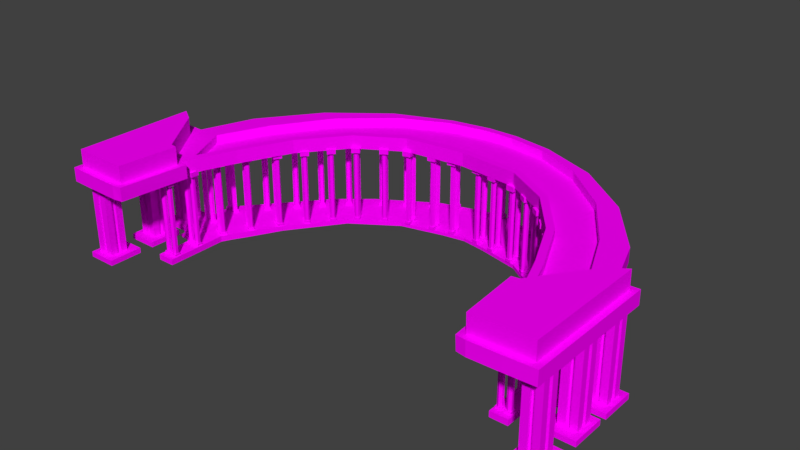 # Source: KazanCathedralV02.blend  (saved by Blender 2.77.0; exported with 4.5.12 LTS)
import bpy
from mathutils import Matrix  # noqa: F401  (used for matrix-valued properties, if any)

bpy.ops.wm.read_factory_settings(use_empty=True)
scene = bpy.context.scene
scene.name = 'Scene'

# ---- collections
col_collection_1 = bpy.data.collections.new('Collection 1'); scene.collection.children.link(col_collection_1)

# ---- images (referenced by path relative to the original .blend; pixels are not part of the script)
import os
ASSET_DIR = os.environ.get("B2B_ASSET_DIR", "")  # directory of the original .blend (textures are referenced by path, not embedded)
HERE = os.path.dirname(os.path.abspath(__file__))  # packed textures are extracted next to this script under _unpacked/

def load_image(name, relpath, width, height, colorspace="sRGB"):
    """Load a texture the original file referenced (path relative to the .blend, or extracted next to this script)."""
    p = next((c for c in (os.path.join(HERE, relpath), os.path.join(ASSET_DIR, relpath)) if relpath and os.path.exists(c)), "")
    if p:
        img = bpy.data.images.load(p, check_existing=True)
        img.name = name
    else:  # same state as the original file: an image datablock whose file is absent (Cycles renders it pink)
        img = bpy.data.images.new(name, width, height)
        img.source = "FILE"
        img.filepath = "//" + (relpath or name)
    img.colorspace_settings.name = colorspace
    return img
img_colorpalette_jpg_001 = load_image('colorPalette.jpg.001', 'colorPalette.jpg', 1024, 1024, 'sRGB')

# ---- materials (node trees are filled in below, after node groups)
mat_material = bpy.data.materials.new('Material')
mat_material.alpha_threshold = 0.0
mat_material.roughness = 0.5
mat_material.line_color = (0.0, 0.0, 0.0, 1.0)

# ---- material node trees
mat_material.use_nodes = True; mat_material.node_tree.nodes.clear()
_N = mat_material.node_tree.nodes; _L = mat_material.node_tree.links
n0 = _N.new('ShaderNodeOutputMaterial'); n0.name = 'Material Output'; n0.location = (300, 300)
n1 = _N.new('ShaderNodeBsdfDiffuse'); n1.name = 'Diffuse BSDF'; n1.location = (10, 300)
n2 = _N.new('ShaderNodeTexCoord'); n2.name = 'Texture Coordinate'; n2.location = (-183, 230)
n3 = _N.new('ShaderNodeTexImage'); n3.name = 'Image Texture'; n3.location = (228, 132)
n3.width = 140
n3.image = img_colorpalette_jpg_001
_L.new(n1.outputs[0], n0.inputs[0])
_L.new(n2.outputs[2], n3.inputs[0])
_L.new(n3.outputs[0], n1.inputs[0])
n0.is_active_output = True

# ---- world
world_world = bpy.data.worlds.new('World'); scene.world = world_world
world_world.color = (0.05088, 0.05088, 0.05088)
world_world.use_sun_shadow = False
world_world.sun_shadow_jitter_overblur = 0.0
world_world.cycles.sampling_method = 'MANUAL'

# ---- meshes
me_cube = bpy.data.meshes.new('Cube')
me_cube.from_pydata([(-12.96, -4.487, -2.562), (-12.96, -4.487, 1.646), (-12.96, -3.882, -2.562), (-12.96, -3.882, 1.646), (-12.35, -4.487, -2.562), (-12.35, -4.487, 1.646), (-12.35, -3.882, -2.562), (-12.35, -3.882, 1.646), (-12.96, -4.286, 1.646), (-12.96, -4.084, 1.646), (-12.96, -4.084, -2.562), (-12.96, -4.286, -2.562), (-12.76, -3.882, 1.646), (-12.55, -3.882, 1.646), (-12.55, -3.882, -2.562), (-12.76, -3.882, -2.562), (-12.35, -4.084, 1.646), (-12.35, -4.286, 1.646), (-12.35, -4.286, -2.562), (-12.35, -4.084, -2.562), (-12.55, -4.487, 1.646), (-12.76, -4.487, 1.646), (-12.76, -4.487, -2.562), (-12.55, -4.487, -2.562), (-12.55, -4.286, 1.646), (-12.76, -4.286, 1.646), (-12.55, -4.084, 1.646), (-12.76, -4.084, 1.646), (-12.76, -4.286, -2.562), (-12.55, -4.286, -2.562), (-12.76, -4.084, -2.562), (-12.55, -4.084, -2.562), (-12.96, -4.084, 1.646), (-12.96, -3.882, 1.646), (-12.96, -4.286, -2.562), (-12.96, -4.487, -2.562), (-12.55, -3.882, 1.646), (-12.35, -3.882, 1.646), (-12.76, -3.882, -2.562), (-12.96, -3.882, -2.562), (-12.35, -4.286, 1.646), (-12.35, -4.487, 1.646), (-12.35, -4.084, -2.562), (-12.35, -3.882, -2.562), (-12.76, -4.487, 1.646), (-12.96, -4.487, 1.646), (-12.55, -4.487, -2.562), (-12.35, -4.487, -2.562), (-12.96, -4.286, 1.646), (-12.96, -4.084, -2.562), (-12.76, -3.882, 1.646), (-12.55, -3.882, -2.562), (-12.35, -4.084, 1.646), (-12.35, -4.286, -2.562), (-12.55, -4.487, 1.646), (-12.76, -4.487, -2.562), (-13.12, -4.076, 1.646), (-13.12, -3.716, 1.646), (-13.12, -4.294, -2.562), (-13.12, -4.653, -2.562), (-12.55, -3.716, 1.646), (-12.19, -3.716, 1.646), (-12.76, -3.716, -2.562), (-13.12, -3.716, -2.562), (-12.19, -4.294, 1.646), (-12.19, -4.653, 1.646), (-12.19, -4.076, -2.562), (-12.19, -3.716, -2.562), (-12.76, -4.653, 1.646), (-13.12, -4.653, 1.646), (-12.55, -4.653, -2.562), (-12.19, -4.653, -2.562), (-13.12, -4.294, 1.646), (-13.12, -4.076, -2.562), (-12.76, -3.716, 1.646), (-12.55, -3.716, -2.562), (-12.19, -4.076, 1.646), (-12.19, -4.294, -2.562), (-12.55, -4.653, 1.646), (-12.76, -4.653, -2.562), (-10.53, -2.724, 1.701), (-10.53, -2.724, 1.436), (-10.34, -2.349, -2.463), (-10.34, -2.349, 1.533), (-10.21, -2.423, -2.463), (-10.21, -2.423, 1.533), (-10.21, -2.571, -2.463), (-10.21, -2.571, 1.533), (-10.34, -2.645, -2.463), (-10.34, -2.645, 1.533), (-10.47, -2.571, -2.463), (-10.47, -2.571, 1.533), (-10.47, -2.423, -2.463), (-10.47, -2.423, 1.533), (-10.53, -2.27, 1.436), (-10.53, -2.27, 1.701), (-10.08, -2.724, 1.436), (-10.08, -2.724, 1.701), (-10.08, -2.27, 1.436), (-10.08, -2.27, 1.701), (-10.5, -2.65, -2.319), (-10.5, -2.65, -2.479), (-10.5, -2.344, -2.479), (-10.5, -2.344, -2.319), (-10.19, -2.65, -2.479), (-10.19, -2.65, -2.319), (-10.19, -2.344, -2.479), (-10.19, -2.344, -2.319), (-9.881, -1.631, 1.633), (-12.25, 1.72, 1.633), (-10.09, -1.912, 2.367), (-12.13, 0.9132, 2.367), (-0.8435, 11.44, 1.633), (-2.983, 11.08, 1.633), (-6.027, 9.868, 1.633), (-8.989, 7.561, 1.633), (-11.26, 4.529, 1.633), (-0.9438, 7.886, 1.633), (-3.295, 7.621, 1.633), (-5.683, 6.193, 1.633), (-7.598, 3.788, 1.633), (-8.861, 1.06, 1.633), (-0.8106, 11.05, 2.367), (-2.867, 10.7, 2.367), (-5.4, 9.536, 2.367), (-7.979, 7.302, 2.367), (-9.921, 4.343, 2.367), (-0.9849, 8.274, 2.367), (-3.423, 8.0, 2.367), (-5.944, 6.491, 2.367), (-7.931, 3.993, 2.367), (-9.219, 1.21, 2.367), (0.0, 11.44, 1.633), (0.0, 7.98, 1.633), (0.0, 11.44, 2.367), (0.0, 8.376, 2.367), (-10.22, -5.45, 1.633), (-11.8, -5.416, 1.633), (-10.19, -5.142, 2.367), (-11.78, -5.1, 2.367), (-13.28, 1.777, 1.633), (-12.97, 1.455, 2.367), (-13.28, -5.355, 1.633), (-12.97, -5.055, 2.367), (-9.387, -1.71, 1.633), (-9.721, -1.972, 2.367), (-9.725, -5.371, 1.633), (-9.99, -5.135, 2.367), (-9.922, -0.6406, 2.367), (-11.06, 1.728, 2.367), (-10.2, -5.454, 2.367), (-11.79, -5.412, 2.367), (-13.28, -5.355, 2.367), (-13.28, 1.777, 2.367), (-9.387, -1.71, 2.367), (-9.71, -5.399, 2.367), (-10.09, -1.912, 3.301), (-10.18, -5.14, 3.301), (-11.78, -5.1, 3.301), (-12.13, 0.9132, 3.301), (-12.97, -5.055, 3.301), (-12.97, 1.455, 3.301), (-9.721, -1.972, 3.301), (-9.978, -5.14, 3.301), (-11.26, 4.529, 2.367), (-12.25, 1.72, 2.367), (-8.859, 1.059, 2.367), (-9.881, -1.631, 2.367), (-0.8435, 11.44, 2.367), (-0.3905, 11.05, 2.367), (-2.983, 11.08, 2.367), (-6.027, 9.868, 2.367), (-8.989, 7.561, 2.367), (-0.9438, 7.886, 2.367), (-0.3905, 8.333, 2.367), (-3.295, 7.621, 2.367), (-5.683, 6.193, 2.367), (-7.597, 3.787, 2.367), (0.0, 7.98, 2.367), (0.0, 11.09, 2.367), (-0.8106, 11.05, 1.921), (-0.9849, 8.274, 1.921), (-2.867, 10.7, 1.921), (-3.423, 8.0, 1.921), (-5.4, 9.536, 1.921), (-5.944, 6.491, 1.921), (-7.979, 7.302, 1.921), (-7.931, 3.993, 1.921), (-9.921, 4.343, 1.921), (-9.219, 1.21, 1.921), (-0.3905, 11.05, 1.921), (-0.3905, 8.333, 1.921), (-11.06, 1.728, 1.921), (-9.922, -0.6406, 1.921), (0.0, 11.09, 1.921), (0.0, 8.376, 1.921), (-8.971, 1.568, -2.747), (-8.971, 1.568, -2.437), (-11.83, 3.041, -2.747), (-11.83, 3.041, -2.437), (-8.208, 7.359, -2.459), (-6.524, 8.842, -2.491), (-3.467, 10.74, -2.494), (-1.041, 11.49, -2.508), (-1.041, 11.49, -2.677), (-3.467, 10.74, -2.691), (-6.524, 8.842, -2.694), (-8.208, 7.359, -2.725), (-1.305, 8.055, -2.508), (-3.581, 7.528, -2.494), (-5.976, 5.932, -2.491), (-8.059, 3.193, -2.459), (-8.059, 3.193, -2.725), (-5.976, 5.932, -2.694), (-3.581, 7.528, -2.691), (-1.305, 8.055, -2.677), (0.0, 11.69, -2.508), (0.0, 11.69, -2.677), (0.0, 8.27, -2.508), (0.0, 8.27, -2.677), (-10.59, 0.3093, -2.747), (-10.59, 0.3093, -2.437), (-11.83, 0.575, -2.437), (-11.83, 0.575, -2.747), (-13.37, -0.1933, -2.696), (-13.37, -0.1933, -2.414), (-13.37, 1.599, -2.696), (-13.37, 1.599, -2.414), (-11.83, -0.1933, -2.696), (-11.83, -0.1933, -2.414), (-11.83, 1.599, -2.696), (-11.83, 1.599, -2.414), (-13.37, -2.438, -2.696), (-13.37, -2.438, -2.414), (-13.37, -0.6461, -2.696), (-13.37, -0.6461, -2.414), (-11.83, -2.438, -2.696), (-11.83, -2.438, -2.414), (-11.83, -0.6461, -2.696), (-11.83, -0.6461, -2.414), (-13.37, -4.976, -2.696), (-13.37, -4.976, -2.414), (-13.37, -3.184, -2.696), (-13.37, -3.184, -2.414), (-11.83, -4.976, -2.696), (-11.83, -4.976, -2.414), (-11.83, -3.184, -2.696), (-11.83, -3.184, -2.414), (-10.59, 0.3093, -2.499), (-11.83, 0.575, -2.499), (-11.83, 0.575, -2.561), (-11.83, 0.575, -2.623), (-11.83, 0.575, -2.685), (-10.16, -0.2814, -2.747), (-11.83, -0.01561, -2.747), (-10.16, -0.2814, -2.561), (-11.83, -0.01561, -2.561), (-10.16, -0.2814, -2.623), (-11.83, -0.01561, -2.623), (-11.83, -0.01561, -2.685), (-11.83, 0.2797, -2.623), (-11.83, 0.2797, -2.561), (-11.83, 0.2797, -2.499), (-10.16, 0.01393, -2.499), (-10.16, 0.01393, -2.561), (-10.16, 0.01393, -2.747), (-11.83, 0.2797, -2.747), (-11.83, 0.2797, -2.685), (-11.83, -0.3109, -2.685), (-10.16, -0.5767, -2.685), (-11.83, -0.3109, -2.747), (-10.16, -0.5767, -2.747), (-11.83, -0.3109, -2.623), (-10.16, -0.5767, -2.623), (-11.83, -0.6062, -2.685), (-10.16, -0.872, -2.685), (-11.83, -0.6062, -2.747), (-10.16, -0.872, -2.747), (-9.388, 0.8447, -2.747), (-9.388, 0.8447, -2.437), (-9.662, 0.3093, -2.437), (-9.662, 0.3093, -2.747), (-10.59, -2.955, -2.437), (-10.59, -2.955, -2.747), (-9.662, -2.955, -2.437), (-9.662, -2.955, -2.747), (-12.96, -1.803, -2.562), (-12.96, -1.803, 1.646), (-12.96, -1.199, -2.562), (-12.96, -1.199, 1.646), (-12.35, -1.803, -2.562), (-12.35, -1.803, 1.646), (-12.35, -1.199, -2.562), (-12.35, -1.199, 1.646), (-12.96, -1.602, 1.646), (-12.96, -1.4, 1.646), (-12.96, -1.4, -2.562), (-12.96, -1.602, -2.562), (-12.76, -1.199, 1.646), (-12.55, -1.199, 1.646), (-12.55, -1.199, -2.562), (-12.76, -1.199, -2.562), (-12.35, -1.4, 1.646), (-12.35, -1.602, 1.646), (-12.35, -1.602, -2.562), (-12.35, -1.4, -2.562), (-12.55, -1.803, 1.646), (-12.76, -1.803, 1.646), (-12.76, -1.803, -2.562), (-12.55, -1.803, -2.562), (-12.55, -1.602, 1.646), (-12.76, -1.602, 1.646), (-12.55, -1.4, 1.646), (-12.76, -1.4, 1.646), (-12.76, -1.602, -2.562), (-12.55, -1.602, -2.562), (-12.76, -1.4, -2.562), (-12.55, -1.4, -2.562), (-12.96, -1.4, 1.646), (-12.96, -1.199, 1.646), (-12.96, -1.602, -2.562), (-12.96, -1.803, -2.562), (-12.55, -1.199, 1.646), (-12.35, -1.199, 1.646), (-12.76, -1.199, -2.562), (-12.96, -1.199, -2.562), (-12.35, -1.602, 1.646), (-12.35, -1.803, 1.646), (-12.35, -1.4, -2.562), (-12.35, -1.199, -2.562), (-12.76, -1.803, 1.646), (-12.96, -1.803, 1.646), (-12.55, -1.803, -2.562), (-12.35, -1.803, -2.562), (-12.96, -1.602, 1.646), (-12.96, -1.4, -2.562), (-12.76, -1.199, 1.646), (-12.55, -1.199, -2.562), (-12.35, -1.4, 1.646), (-12.35, -1.602, -2.562), (-12.55, -1.803, 1.646), (-12.76, -1.803, -2.562), (-13.12, -1.392, 1.646), (-13.12, -1.033, 1.646), (-13.12, -1.61, -2.562), (-13.12, -1.969, -2.562), (-12.55, -1.033, 1.646), (-12.19, -1.033, 1.646), (-12.76, -1.033, -2.562), (-13.12, -1.033, -2.562), (-12.19, -1.61, 1.646), (-12.19, -1.969, 1.646), (-12.19, -1.392, -2.562), (-12.19, -1.033, -2.562), (-12.76, -1.969, 1.646), (-13.12, -1.969, 1.646), (-12.55, -1.969, -2.562), (-12.19, -1.969, -2.562), (-13.12, -1.61, 1.646), (-13.12, -1.392, -2.562), (-12.76, -1.033, 1.646), (-12.55, -1.033, -2.562), (-12.19, -1.392, 1.646), (-12.19, -1.61, -2.562), (-12.55, -1.969, 1.646), (-12.76, -1.969, -2.562), (-12.96, 0.4197, -2.562), (-12.96, 0.4197, 1.646), (-12.96, 1.024, -2.562), (-12.96, 1.024, 1.646), (-12.35, 0.4197, -2.562), (-12.35, 0.4197, 1.646), (-12.35, 1.024, -2.562), (-12.35, 1.024, 1.646), (-12.96, 0.6212, 1.646), (-12.96, 0.8228, 1.646), (-12.96, 0.8228, -2.562), (-12.96, 0.6212, -2.562), (-12.76, 1.024, 1.646), (-12.55, 1.024, 1.646), (-12.55, 1.024, -2.562), (-12.76, 1.024, -2.562), (-12.35, 0.8228, 1.646), (-12.35, 0.6212, 1.646), (-12.35, 0.6212, -2.562), (-12.35, 0.8228, -2.562), (-12.55, 0.4197, 1.646), (-12.76, 0.4197, 1.646), (-12.76, 0.4197, -2.562), (-12.55, 0.4197, -2.562), (-12.55, 0.6212, 1.646), (-12.76, 0.6212, 1.646), (-12.55, 0.8228, 1.646), (-12.76, 0.8228, 1.646), (-12.76, 0.6212, -2.562), (-12.55, 0.6212, -2.562), (-12.76, 0.8228, -2.562), (-12.55, 0.8228, -2.562), (-12.96, 0.8228, 1.646), (-12.96, 1.024, 1.646), (-12.96, 0.6212, -2.562), (-12.96, 0.4197, -2.562), (-12.55, 1.024, 1.646), (-12.35, 1.024, 1.646), (-12.76, 1.024, -2.562), (-12.96, 1.024, -2.562), (-12.35, 0.6212, 1.646), (-12.35, 0.4197, 1.646), (-12.35, 0.8228, -2.562), (-12.35, 1.024, -2.562), (-12.76, 0.4197, 1.646), (-12.96, 0.4197, 1.646), (-12.55, 0.4197, -2.562), (-12.35, 0.4197, -2.562), (-12.96, 0.6212, 1.646), (-12.96, 0.8228, -2.562), (-12.76, 1.024, 1.646), (-12.55, 1.024, -2.562), (-12.35, 0.8228, 1.646), (-12.35, 0.6212, -2.562), (-12.55, 0.4197, 1.646), (-12.76, 0.4197, -2.562), (-13.12, 0.8311, 1.646), (-13.12, 1.191, 1.646), (-13.12, 0.613, -2.562), (-13.12, 0.2536, -2.562), (-12.55, 1.191, 1.646), (-12.19, 1.191, 1.646), (-12.76, 1.191, -2.562), (-13.12, 1.191, -2.562), (-12.19, 0.613, 1.646), (-12.19, 0.2536, 1.646), (-12.19, 0.8311, -2.562), (-12.19, 1.191, -2.562), (-12.76, 0.2536, 1.646), (-13.12, 0.2536, 1.646), (-12.55, 0.2536, -2.562), (-12.19, 0.2536, -2.562), (-13.12, 0.613, 1.646), (-13.12, 0.8311, -2.562), (-12.76, 1.191, 1.646), (-12.55, 1.191, -2.562), (-12.19, 0.8311, 1.646), (-12.19, 0.613, -2.562), (-12.55, 0.2536, 1.646), (-12.76, 0.2536, -2.562), (-10.53, -1.284, 1.701), (-10.53, -1.284, 1.436), (-10.34, -0.9085, -2.463), (-10.34, -0.9085, 1.533), (-10.21, -0.9825, -2.463), (-10.21, -0.9825, 1.533), (-10.21, -1.13, -2.463), (-10.21, -1.13, 1.533), (-10.34, -1.204, -2.463), (-10.34, -1.204, 1.533), (-10.47, -1.13, -2.463), (-10.47, -1.13, 1.533), (-10.47, -0.9825, -2.463), (-10.47, -0.9825, 1.533), (-10.53, -0.829, 1.436), (-10.53, -0.829, 1.701), (-10.08, -1.284, 1.436), (-10.08, -1.284, 1.701), (-10.08, -0.829, 1.436), (-10.08, -0.829, 1.701), (-10.5, -1.209, -2.319), (-10.5, -1.209, -2.479), (-10.5, -0.9035, -2.479), (-10.5, -0.9035, -2.319), (-10.19, -1.209, -2.479), (-10.19, -1.209, -2.319), (-10.19, -0.9035, -2.479), (-10.19, -0.9035, -2.319), (-10.06, -2.724, 1.701), (-10.06, -2.724, 1.436), (-9.875, -2.349, -2.463), (-9.875, -2.349, 1.533), (-9.747, -2.423, -2.463), (-9.747, -2.423, 1.533), (-9.747, -2.571, -2.463), (-9.747, -2.571, 1.533), (-9.875, -2.645, -2.463), (-9.875, -2.645, 1.533), (-10.0, -2.571, -2.463), (-10.0, -2.571, 1.533), (-10.0, -2.423, -2.463), (-10.0, -2.423, 1.533), (-10.06, -2.27, 1.436), (-10.06, -2.27, 1.701), (-9.61, -2.724, 1.436), (-9.61, -2.724, 1.701), (-9.61, -2.27, 1.436), (-9.61, -2.27, 1.701), (-10.03, -2.65, -2.319), (-10.03, -2.65, -2.479), (-10.03, -2.344, -2.479), (-10.03, -2.344, -2.319), (-9.727, -2.65, -2.479), (-9.727, -2.65, -2.319), (-9.727, -2.344, -2.479), (-9.727, -2.344, -2.319), (-10.06, -1.284, 1.701), (-10.06, -1.284, 1.436), (-9.875, -0.9085, -2.463), (-9.875, -0.9085, 1.533), (-9.747, -0.9825, -2.463), (-9.747, -0.9825, 1.533), (-9.747, -1.13, -2.463), (-9.747, -1.13, 1.533), (-9.875, -1.204, -2.463), (-9.875, -1.204, 1.533), (-10.0, -1.13, -2.463), (-10.0, -1.13, 1.533), (-10.0, -0.9825, -2.463), (-10.0, -0.9825, 1.533), (-10.06, -0.829, 1.436), (-10.06, -0.829, 1.701), (-9.61, -1.284, 1.436), (-9.61, -1.284, 1.701), (-9.61, -0.829, 1.436), (-9.61, -0.829, 1.701), (-10.03, -1.209, -2.319), (-10.03, -1.209, -2.479), (-10.03, -0.9035, -2.479), (-10.03, -0.9035, -2.319), (-9.727, -1.209, -2.479), (-9.727, -1.209, -2.319), (-9.727, -0.9035, -2.479), (-9.727, -0.9035, -2.319), (-10.5, 0.6604, 1.701), (-10.5, 0.6604, 1.436), (-10.17, 0.9199, -2.463), (-10.17, 0.9199, 1.533), (-10.08, 0.7987, -2.463), (-10.08, 0.7987, 1.533), (-10.15, 0.6648, -2.463), (-10.15, 0.6648, 1.533), (-10.29, 0.6521, -2.463), (-10.29, 0.6521, 1.533), (-10.38, 0.7733, -2.463), (-10.38, 0.7733, 1.533), (-10.31, 0.9072, -2.463), (-10.31, 0.9072, 1.533), (-10.31, 1.072, 1.436), (-10.31, 1.072, 1.701), (-10.09, 0.4678, 1.436), (-10.09, 0.4678, 1.701), (-9.894, 0.8797, 1.436), (-9.894, 0.8797, 1.701), (-10.44, 0.7142, -2.319), (-10.44, 0.7142, -2.479), (-10.31, 0.9912, -2.479), (-10.31, 0.9912, -2.319), (-10.16, 0.5847, -2.479), (-10.16, 0.5847, -2.319), (-10.03, 0.8617, -2.479), (-10.03, 0.8617, -2.319), (-9.773, 2.009, 1.701), (-9.773, 2.009, 1.436), (-9.421, 2.238, -2.463), (-9.421, 2.238, 1.533), (-9.347, 2.11, -2.463), (-9.347, 2.11, 1.533), (-9.422, 1.982, -2.463), (-9.422, 1.982, 1.533), (-9.57, 1.983, -2.463), (-9.57, 1.983, 1.533), (-9.643, 2.111, -2.463), (-9.643, 2.111, 1.533), (-9.569, 2.239, -2.463), (-9.569, 2.239, 1.533), (-9.545, 2.402, 1.436), (-9.545, 2.402, 1.701), (-9.381, 1.78, 1.436), (-9.381, 1.78, 1.701), (-9.152, 2.173, 1.436), (-9.152, 2.173, 1.701), (-9.708, 2.057, -2.319), (-9.708, 2.057, -2.479), (-9.554, 2.322, -2.479), (-9.554, 2.322, -2.319), (-9.444, 1.904, -2.479), (-9.444, 1.904, -2.319), (-9.29, 2.168, -2.479), (-9.29, 2.168, -2.319), (-10.08, 0.4629, 1.701), (-10.08, 0.4629, 1.436), (-9.745, 0.7225, -2.463), (-9.745, 0.7225, 1.533), (-9.66, 0.6013, -2.463), (-9.66, 0.6013, 1.533), (-9.723, 0.4674, -2.463), (-9.723, 0.4674, 1.533), (-9.87, 0.4546, -2.463), (-9.87, 0.4546, 1.533), (-9.955, 0.5758, -2.463), (-9.955, 0.5758, 1.533), (-9.892, 0.7097, -2.463), (-9.892, 0.7097, 1.533), (-9.883, 0.8748, 1.436), (-9.883, 0.8748, 1.701), (-9.664, 0.2703, 1.436), (-9.664, 0.2703, 1.701), (-9.471, 0.6822, 1.436), (-9.471, 0.6822, 1.701), (-10.02, 0.5167, -2.319), (-10.02, 0.5167, -2.479), (-9.886, 0.7937, -2.479), (-9.886, 0.7937, -2.319), (-9.738, 0.3872, -2.479), (-9.738, 0.3872, -2.319), (-9.609, 0.6642, -2.479), (-9.609, 0.6642, -2.319), (-9.371, 1.775, 1.701), (-9.371, 1.775, 1.436), (-9.018, 2.003, -2.463), (-9.018, 2.003, 1.533), (-8.945, 1.875, -2.463), (-8.945, 1.875, 1.533), (-9.019, 1.747, -2.463), (-9.019, 1.747, 1.533), (-9.167, 1.748, -2.463), (-9.167, 1.748, 1.533), (-9.24, 1.876, -2.463), (-9.24, 1.876, 1.533), (-9.166, 2.004, -2.463), (-9.166, 2.004, 1.533), (-9.142, 2.168, 1.436), (-9.142, 2.168, 1.701), (-8.978, 1.546, 1.436), (-8.978, 1.546, 1.701), (-8.749, 1.939, 1.436), (-8.749, 1.939, 1.701), (-9.305, 1.823, -2.319), (-9.305, 1.823, -2.479), (-9.151, 2.087, -2.479), (-9.151, 2.087, -2.319), (-9.041, 1.669, -2.479), (-9.041, 1.669, -2.319), (-8.887, 1.933, -2.479), (-8.887, 1.933, -2.319), (-11.9, 0.9874, 1.701), (-11.9, 0.9874, 1.436), (-11.69, 1.354, -2.463), (-11.69, 1.354, 1.533), (-11.57, 1.275, -2.463), (-11.57, 1.275, 1.533), (-11.57, 1.127, -2.463), (-11.57, 1.127, 1.533), (-11.7, 1.059, -2.463), (-11.7, 1.059, 1.533), (-11.83, 1.138, -2.463), (-11.83, 1.138, 1.533), (-11.82, 1.286, -2.463), (-11.82, 1.286, 1.533), (-11.88, 1.442, 1.436), (-11.88, 1.442, 1.701), (-11.44, 0.9676, 1.436), (-11.44, 0.9676, 1.701), (-11.42, 1.422, 1.436), (-11.42, 1.422, 1.701), (-11.86, 1.06, -2.319), (-11.86, 1.06, -2.479), (-11.85, 1.366, -2.479), (-11.85, 1.366, -2.319), (-11.56, 1.047, -2.479), (-11.56, 1.047, -2.319), (-11.54, 1.353, -2.479), (-11.54, 1.353, -2.319), (-11.93, 2.638, 1.701), (-11.93, 2.638, 1.436), (-11.68, 2.975, -2.463), (-11.68, 2.975, 1.533), (-11.57, 2.88, -2.463), (-11.57, 2.88, 1.533), (-11.6, 2.735, -2.463), (-11.6, 2.735, 1.533), (-11.73, 2.684, -2.463), (-11.73, 2.684, 1.533), (-11.85, 2.779, -2.463), (-11.85, 2.779, 1.533), (-11.82, 2.924, -2.463), (-11.82, 2.924, 1.533), (-11.86, 3.086, 1.436), (-11.86, 3.086, 1.701), (-11.49, 2.56, 1.436), (-11.49, 2.56, 1.701), (-11.41, 3.008, 1.436), (-11.41, 3.008, 1.701), (-11.89, 2.706, -2.319), (-11.89, 2.706, -2.479), (-11.84, 3.007, -2.479), (-11.84, 3.007, -2.319), (-11.59, 2.653, -2.479), (-11.59, 2.653, -2.319), (-11.54, 2.954, -2.479), (-11.54, 2.954, -2.319), (-11.43, 0.9671, 1.701), (-11.43, 0.9671, 1.436), (-11.23, 1.334, -2.463), (-11.23, 1.334, 1.533), (-11.1, 1.254, -2.463), (-11.1, 1.254, 1.533), (-11.11, 1.107, -2.463), (-11.11, 1.107, 1.533), (-11.24, 1.038, -2.463), (-11.24, 1.038, 1.533), (-11.36, 1.118, -2.463), (-11.36, 1.118, 1.533), (-11.36, 1.265, -2.463), (-11.36, 1.265, 1.533), (-11.41, 1.421, 1.436), (-11.41, 1.421, 1.701), (-10.98, 0.9474, 1.436), (-10.98, 0.9474, 1.701), (-10.96, 1.402, 1.436), (-10.96, 1.402, 1.701), (-11.4, 1.04, -2.319), (-11.4, 1.04, -2.479), (-11.38, 1.346, -2.479), (-11.38, 1.346, -2.319), (-11.09, 1.027, -2.479), (-11.09, 1.027, -2.319), (-11.08, 1.332, -2.479), (-11.08, 1.332, -2.319), (-11.48, 2.558, 1.701), (-11.48, 2.558, 1.436), (-11.22, 2.895, -2.463), (-11.22, 2.895, 1.533), (-11.11, 2.8, -2.463), (-11.11, 2.8, 1.533), (-11.14, 2.654, -2.463), (-11.14, 2.654, 1.533), (-11.27, 2.603, -2.463), (-11.27, 2.603, 1.533), (-11.39, 2.698, -2.463), (-11.39, 2.698, 1.533), (-11.36, 2.844, -2.463), (-11.36, 2.844, 1.533), (-11.4, 3.006, 1.436), (-11.4, 3.006, 1.701), (-11.03, 2.479, 1.436), (-11.03, 2.479, 1.701), (-10.95, 2.927, 1.436), (-10.95, 2.927, 1.701), (-11.43, 2.626, -2.319), (-11.43, 2.626, -2.479), (-11.38, 2.927, -2.479), (-11.38, 2.927, -2.319), (-11.13, 2.573, -2.479), (-11.13, 2.573, -2.319), (-11.08, 2.874, -2.479), (-11.08, 2.874, -2.319), (-8.947, 3.319, 1.701), (-8.947, 3.319, 1.436), (-8.596, 3.551, -2.463), (-8.596, 3.551, 1.533), (-8.521, 3.423, -2.463), (-8.521, 3.423, 1.533), (-8.595, 3.294, -2.463), (-8.595, 3.294, 1.533), (-8.742, 3.294, -2.463), (-8.742, 3.294, 1.533), (-8.817, 3.421, -2.463), (-8.817, 3.421, 1.533), (-8.744, 3.55, -2.463), (-8.744, 3.55, 1.533), (-8.721, 3.714, 1.436), (-8.721, 3.714, 1.701), (-8.552, 3.093, 1.436), (-8.552, 3.093, 1.701), (-8.326, 3.488, 1.436), (-8.326, 3.488, 1.701), (-8.882, 3.367, -2.319), (-8.882, 3.367, -2.479), (-8.73, 3.633, -2.479), (-8.73, 3.633, -2.319), (-8.616, 3.216, -2.479), (-8.616, 3.216, -2.319), (-8.465, 3.481, -2.479), (-8.465, 3.481, -2.319), (-8.062, 4.616, 1.701), (-8.062, 4.616, 1.436), (-7.672, 4.773, -2.463), (-7.672, 4.773, 1.533), (-7.625, 4.633, -2.463), (-7.625, 4.633, 1.533), (-7.722, 4.522, -2.463), (-7.722, 4.522, 1.533), (-7.867, 4.551, -2.463), (-7.867, 4.551, 1.533), (-7.915, 4.691, -2.463), (-7.915, 4.691, 1.533), (-7.817, 4.802, -2.463), (-7.817, 4.802, 1.533), (-7.762, 4.958, 1.436), (-7.762, 4.958, 1.701), (-7.721, 4.316, 1.436), (-7.721, 4.316, 1.701), (-7.42, 4.657, 1.436), (-7.42, 4.657, 1.701), (-7.989, 4.651, -2.319), (-7.989, 4.651, -2.479), (-7.787, 4.881, -2.479), (-7.787, 4.881, -2.319), (-7.759, 4.449, -2.479), (-7.759, 4.449, -2.319), (-7.557, 4.679, -2.479), (-7.557, 4.679, -2.319), (-8.542, 3.088, 1.701), (-8.542, 3.088, 1.436), (-8.191, 3.319, -2.463), (-8.191, 3.319, 1.533), (-8.116, 3.192, -2.463), (-8.116, 3.192, 1.533), (-8.19, 3.063, -2.463), (-8.19, 3.063, 1.533), (-8.338, 3.063, -2.463), (-8.338, 3.063, 1.533), (-8.412, 3.19, -2.463), (-8.412, 3.19, 1.533), (-8.339, 3.319, -2.463), (-8.339, 3.319, 1.533), (-8.316, 3.483, 1.436), (-8.316, 3.483, 1.701), (-8.147, 2.862, 1.436), (-8.147, 2.862, 1.701), (-7.921, 3.257, 1.436), (-7.921, 3.257, 1.701), (-8.477, 3.136, -2.319), (-8.477, 3.136, -2.479), (-8.325, 3.402, -2.479), (-8.325, 3.402, -2.319), (-8.211, 2.985, -2.479), (-8.211, 2.985, -2.319), (-8.06, 3.25, -2.479), (-8.06, 3.25, -2.319), (-7.712, 4.308, 1.701), (-7.712, 4.308, 1.436), (-7.322, 4.465, -2.463), (-7.322, 4.465, 1.533), (-7.275, 4.325, -2.463), (-7.275, 4.325, 1.533), (-7.372, 4.214, -2.463), (-7.372, 4.214, 1.533), (-7.517, 4.243, -2.463), (-7.517, 4.243, 1.533), (-7.565, 4.383, -2.463), (-7.565, 4.383, 1.533), (-7.467, 4.494, -2.463), (-7.467, 4.494, 1.533), (-7.412, 4.65, 1.436), (-7.412, 4.65, 1.701), (-7.371, 4.008, 1.436), (-7.371, 4.008, 1.701), (-7.07, 4.349, 1.436), (-7.07, 4.349, 1.701), (-7.639, 4.343, -2.319), (-7.639, 4.343, -2.479), (-7.437, 4.573, -2.479), (-7.437, 4.573, -2.319), (-7.409, 4.141, -2.479), (-7.409, 4.141, -2.319), (-7.207, 4.371, -2.479), (-7.207, 4.371, -2.319), (-5.68, 6.145, -2.319), (-5.68, 6.145, -2.479), (-5.601, 6.57, -2.319), (-5.601, 6.57, -2.479), (-5.853, 6.397, -2.479), (-5.853, 6.397, -2.319), (-5.3, 6.264, 1.701), (-5.3, 6.264, 1.436), (-5.675, 6.007, 1.701), (-5.675, 6.007, 1.436), (-5.558, 6.639, 1.701), (-5.558, 6.639, 1.436), (-5.649, 6.501, 1.533), (-5.649, 6.501, -2.463), (-5.771, 6.418, 1.533), (-5.771, 6.418, -2.463), (-5.759, 6.27, 1.533), (-5.759, 6.27, -2.463), (-5.626, 6.207, 1.533), (-5.626, 6.207, -2.463), (-6.023, 6.655, 1.533), (-6.023, 6.655, -2.463), (-5.89, 6.591, 1.533), (-5.89, 6.591, -2.463), (-5.768, 6.675, 1.533), (-5.768, 6.675, -2.463), (-5.78, 6.822, 1.533), (-5.78, 6.822, -2.463), (-5.504, 6.29, 1.533), (-5.504, 6.29, -2.463), (-5.516, 6.438, 1.533), (-5.516, 6.438, -2.463), (-5.932, 6.382, 1.436), (-5.932, 6.382, 1.701), (-6.336, 5.432, -2.319), (-6.336, 5.432, -2.479), (-6.538, 5.203, -2.319), (-6.538, 5.203, -2.479), (-6.565, 5.634, -2.319), (-6.565, 5.634, -2.479), (-6.767, 5.405, -2.479), (-6.767, 5.405, -2.319), (-6.199, 5.411, 1.701), (-6.199, 5.411, 1.436), (-6.499, 5.07, 1.701), (-6.499, 5.07, 1.436), (-6.54, 5.711, 1.701), (-6.54, 5.711, 1.436), (-6.196, 6.766, 1.436), (-6.196, 6.766, 1.701), (-6.686, 5.74, -2.319), (-6.686, 5.74, -2.479), (-6.888, 5.511, -2.319), (-6.888, 5.511, -2.479), (-6.915, 5.942, -2.319), (-6.915, 5.942, -2.479), (-6.595, 5.556, 1.533), (-6.595, 5.556, -2.463), (-6.693, 5.445, 1.533), (-6.693, 5.445, -2.463), (-6.646, 5.305, 1.533), (-6.646, 5.305, -2.463), (-6.501, 5.275, 1.533), (-6.501, 5.275, -2.463), (-6.403, 5.386, 1.533), (-6.403, 5.386, -2.463), (-6.45, 5.526, 1.533), (-6.45, 5.526, -2.463), (-6.753, 5.694, 1.533), (-6.753, 5.694, -2.463), (-6.8, 5.834, 1.533), (-6.8, 5.834, -2.463), (-7.191, 5.678, 1.436), (-7.191, 5.678, 1.701), (-7.117, 5.713, -2.479), (-7.117, 5.713, -2.319), (-6.549, 5.719, 1.701), (-6.549, 5.719, 1.436), (-6.849, 5.378, 1.701), (-6.849, 5.378, 1.436), (-6.89, 6.019, 1.701), (-6.89, 6.019, 1.436), (-6.841, 5.37, 1.436), (-6.841, 5.37, 1.701), (-5.692, 6.703, -2.319), (-5.692, 6.703, -2.479), (-5.944, 6.53, -2.319), (-5.944, 6.53, -2.479), (-5.865, 6.955, -2.319), (-5.865, 6.955, -2.479), (-6.117, 6.782, -2.479), (-6.117, 6.782, -2.319), (-5.564, 6.649, 1.701), (-5.564, 6.649, 1.436), (-5.939, 6.391, 1.701), (-5.939, 6.391, 1.436), (-5.821, 7.023, 1.701), (-5.821, 7.023, 1.436), (-5.913, 6.886, 1.533), (-5.913, 6.886, -2.463), (-6.035, 6.802, 1.533), (-6.035, 6.802, -2.463), (-6.945, 5.864, 1.533), (-6.945, 5.864, -2.463), (-7.043, 5.753, 1.533), (-7.043, 5.753, -2.463), (-6.996, 5.612, 1.533), (-6.996, 5.612, -2.463), (-6.851, 5.583, 1.533), (-6.851, 5.583, -2.463), (-5.428, 6.318, -2.479), (-5.428, 6.318, -2.319), (-4.461, 6.952, -2.319), (-4.461, 6.952, -2.479), (-4.38, 7.377, -2.319), (-4.38, 7.377, -2.479), (-4.632, 7.205, -2.479), (-4.632, 7.205, -2.319), (-4.08, 7.069, 1.701), (-4.08, 7.069, 1.436), (-4.457, 6.814, 1.701), (-4.457, 6.814, 1.436), (-4.336, 7.445, 1.701), (-4.336, 7.445, 1.436), (-4.428, 7.308, 1.533), (-4.428, 7.308, -2.463), (-4.551, 7.225, 1.533), (-4.551, 7.225, -2.463), (-4.54, 7.078, 1.533), (-4.54, 7.078, -2.463), (-4.407, 7.013, 1.533), (-4.407, 7.013, -2.463), (-4.802, 7.463, 1.533), (-4.802, 7.463, -2.463), (-4.669, 7.399, 1.533), (-4.669, 7.399, -2.463), (-4.546, 7.482, 1.533), (-4.546, 7.482, -2.463), (-4.557, 7.629, 1.533), (-4.557, 7.629, -2.463), (-4.284, 7.096, 1.533), (-4.284, 7.096, -2.463), (-4.295, 7.244, 1.533), (-4.295, 7.244, -2.463), (-4.712, 7.19, 1.436), (-4.712, 7.19, 1.701), (-4.974, 7.575, 1.436), (-4.974, 7.575, 1.701), (-4.47, 7.51, -2.319), (-4.47, 7.51, -2.479), (-4.723, 7.338, -2.319), (-4.723, 7.338, -2.479), (-4.642, 7.762, -2.319), (-4.642, 7.762, -2.479), (-4.894, 7.591, -2.479), (-4.894, 7.591, -2.319), (-4.342, 7.455, 1.701), (-4.342, 7.455, 1.436), (-4.719, 7.199, 1.701), (-4.719, 7.199, 1.436), (-4.598, 7.831, 1.701), (-4.598, 7.831, 1.436), (-4.69, 7.694, 1.533), (-4.69, 7.694, -2.463), (-4.813, 7.611, 1.533), (-4.813, 7.611, -2.463), (-4.208, 7.124, -2.479), (-4.208, 7.124, -2.319), (-3.367, 7.548, -2.319), (-3.367, 7.548, -2.479), (-3.111, 7.897, -2.319), (-3.111, 7.897, -2.479), (-3.413, 7.85, -2.479), (-3.413, 7.85, -2.319), (-2.973, 7.491, 1.701), (-2.973, 7.491, 1.436), (-3.423, 7.422, 1.701), (-3.423, 7.422, 1.436), (-3.042, 7.94, 1.701), (-3.042, 7.94, 1.436), (-3.184, 7.856, 1.533), (-3.184, 7.856, -2.463), (-3.331, 7.833, 1.533), (-3.331, 7.833, -2.463), (-3.384, 7.696, 1.533), (-3.384, 7.696, -2.463), (-3.292, 7.58, 1.533), (-3.292, 7.58, -2.463), (-3.455, 8.156, 1.533), (-3.455, 8.156, -2.463), (-3.363, 8.041, 1.533), (-3.363, 8.041, -2.463), (-3.216, 8.064, 1.533), (-3.216, 8.064, -2.463), (-3.163, 8.201, 1.533), (-3.163, 8.201, -2.463), (-3.146, 7.603, 1.533), (-3.146, 7.603, -2.463), (-3.092, 7.741, 1.533), (-3.092, 7.741, -2.463), (-3.492, 7.871, 1.436), (-3.492, 7.871, 1.701), (-3.562, 8.332, 1.436), (-3.562, 8.332, 1.701), (-3.135, 8.055, -2.319), (-3.135, 8.055, -2.479), (-3.437, 8.009, -2.319), (-3.437, 8.009, -2.479), (-3.182, 8.358, -2.319), (-3.182, 8.358, -2.479), (-3.484, 8.311, -2.479), (-3.484, 8.311, -2.319), (-3.044, 7.951, 1.701), (-3.044, 7.951, 1.436), (-3.493, 7.882, 1.701), (-3.493, 7.882, 1.436), (-3.113, 8.401, 1.701), (-3.113, 8.401, 1.436), (-3.255, 8.317, 1.533), (-3.255, 8.317, -2.463), (-3.401, 8.294, 1.533), (-3.401, 8.294, -2.463), (-3.064, 7.595, -2.479), (-3.064, 7.595, -2.319), (-2.017, 7.885, -2.319), (-2.017, 7.885, -2.479), (-1.762, 8.234, -2.319), (-1.762, 8.234, -2.479), (-2.064, 8.188, -2.479), (-2.064, 8.188, -2.319), (-1.624, 7.828, 1.701), (-1.624, 7.828, 1.436), (-2.073, 7.759, 1.701), (-2.073, 7.759, 1.436), (-1.693, 8.277, 1.701), (-1.693, 8.277, 1.436), (-1.835, 8.193, 1.533), (-1.835, 8.193, -2.463), (-1.981, 8.171, 1.533), (-1.981, 8.171, -2.463), (-2.035, 8.033, 1.533), (-2.035, 8.033, -2.463), (-1.942, 7.917, 1.533), (-1.942, 7.917, -2.463), (-2.106, 8.494, 1.533), (-2.106, 8.494, -2.463), (-2.013, 8.378, 1.533), (-2.013, 8.378, -2.463), (-1.867, 8.401, 1.533), (-1.867, 8.401, -2.463), (-1.813, 8.538, 1.533), (-1.813, 8.538, -2.463), (-1.796, 7.94, 1.533), (-1.796, 7.94, -2.463), (-1.743, 8.078, 1.533), (-1.743, 8.078, -2.463), (-2.142, 8.208, 1.436), (-2.142, 8.208, 1.701), (-2.213, 8.669, 1.436), (-2.213, 8.669, 1.701), (-1.786, 8.393, -2.319), (-1.786, 8.393, -2.479), (-2.088, 8.346, -2.319), (-2.088, 8.346, -2.479), (-1.832, 8.695, -2.319), (-1.832, 8.695, -2.479), (-2.135, 8.648, -2.479), (-2.135, 8.648, -2.319), (-1.695, 8.289, 1.701), (-1.695, 8.289, 1.436), (-2.144, 8.219, 1.701), (-2.144, 8.219, 1.436), (-1.764, 8.738, 1.701), (-1.764, 8.738, 1.436), (-1.906, 8.654, 1.533), (-1.906, 8.654, -2.463), (-2.052, 8.631, 1.533), (-2.052, 8.631, -2.463), (-1.715, 7.932, -2.479), (-1.715, 7.932, -2.319), (-0.9243, 8.115, -2.319), (-0.9243, 8.115, -2.479), (-0.6686, 8.464, -2.319), (-0.6686, 8.464, -2.479), (-0.9708, 8.417, -2.479), (-0.9708, 8.417, -2.319), (-0.5308, 8.057, 1.701), (-0.5308, 8.057, 1.436), (-0.9802, 7.988, 1.701), (-0.9802, 7.988, 1.436), (-0.5999, 8.507, 1.701), (-0.5999, 8.507, 1.436), (-0.7422, 8.423, 1.533), (-0.7422, 8.423, -2.463), (-0.8883, 8.4, 1.533), (-0.8883, 8.4, -2.463), (-0.9419, 8.262, 1.533), (-0.9419, 8.262, -2.463), (-0.8494, 8.147, 1.533), (-0.8494, 8.147, -2.463), (-1.013, 8.723, 1.533), (-1.013, 8.723, -2.463), (-0.9202, 8.608, 1.533), (-0.9202, 8.608, -2.463), (-0.7741, 8.63, 1.533), (-0.7741, 8.63, -2.463), (-0.7205, 8.768, 1.533), (-0.7205, 8.768, -2.463), (-0.7033, 8.17, 1.533), (-0.7033, 8.17, -2.463), (-0.6496, 8.307, 1.533), (-0.6496, 8.307, -2.463), (-1.049, 8.438, 1.436), (-1.049, 8.438, 1.701), (-1.12, 8.899, 1.436), (-1.12, 8.899, 1.701), (-0.693, 8.622, -2.319), (-0.693, 8.622, -2.479), (-0.9952, 8.576, -2.319), (-0.9952, 8.576, -2.479), (-0.7394, 8.925, -2.319), (-0.7394, 8.925, -2.479), (-1.042, 8.878, -2.479), (-1.042, 8.878, -2.319), (-0.6016, 8.518, 1.701), (-0.6016, 8.518, 1.436), (-1.051, 8.449, 1.701), (-1.051, 8.449, 1.436), (-0.6707, 8.968, 1.701), (-0.6707, 8.968, 1.436), (-0.813, 8.883, 1.533), (-0.813, 8.883, -2.463), (-0.9591, 8.861, 1.533), (-0.9591, 8.861, -2.463), (-0.6221, 8.162, -2.479), (-0.6221, 8.162, -2.319), (-10.81, 4.343, 1.701), (-10.81, 4.343, 1.436), (-10.43, 4.522, -2.463), (-10.43, 4.522, 1.533), (-10.37, 4.385, -2.463), (-10.37, 4.385, 1.533), (-10.46, 4.268, -2.463), (-10.46, 4.268, 1.533), (-10.61, 4.289, -2.463), (-10.61, 4.289, 1.533), (-10.67, 4.426, -2.463), (-10.67, 4.426, 1.533), (-10.57, 4.542, -2.463), (-10.57, 4.542, 1.533), (-10.53, 4.701, 1.436), (-10.53, 4.701, 1.701), (-10.45, 4.063, 1.436), (-10.45, 4.063, 1.701), (-10.17, 4.421, 1.436), (-10.17, 4.421, 1.701), (-10.74, 4.382, -2.319), (-10.74, 4.382, -2.479), (-10.55, 4.623, -2.479), (-10.55, 4.623, -2.319), (-10.5, 4.194, -2.479), (-10.5, 4.194, -2.319), (-10.31, 4.434, -2.479), (-10.31, 4.434, -2.319), (-9.741, 5.57, 1.701), (-9.741, 5.57, 1.436), (-9.351, 5.727, -2.463), (-9.351, 5.727, 1.533), (-9.304, 5.587, -2.463), (-9.304, 5.587, 1.533), (-9.401, 5.476, -2.463), (-9.401, 5.476, 1.533), (-9.546, 5.505, -2.463), (-9.546, 5.505, 1.533), (-9.593, 5.645, -2.463), (-9.593, 5.645, 1.533), (-9.496, 5.756, -2.463), (-9.496, 5.756, 1.533), (-9.441, 5.912, 1.436), (-9.441, 5.912, 1.701), (-9.4, 5.27, 1.436), (-9.4, 5.27, 1.701), (-9.099, 5.611, 1.436), (-9.099, 5.611, 1.701), (-9.668, 5.605, -2.319), (-9.668, 5.605, -2.479), (-9.466, 5.835, -2.479), (-9.466, 5.835, -2.319), (-9.438, 5.403, -2.479), (-9.438, 5.403, -2.319), (-9.236, 5.633, -2.479), (-9.236, 5.633, -2.319), (-10.44, 4.056, 1.701), (-10.44, 4.056, 1.436), (-10.06, 4.234, -2.463), (-10.06, 4.234, 1.533), (-10.01, 4.097, -2.463), (-10.01, 4.097, 1.533), (-10.1, 3.981, -2.463), (-10.1, 3.981, 1.533), (-10.24, 4.002, -2.463), (-10.24, 4.002, 1.533), (-10.3, 4.139, -2.463), (-10.3, 4.139, 1.533), (-10.21, 4.255, -2.463), (-10.21, 4.255, 1.533), (-10.16, 4.414, 1.436), (-10.16, 4.414, 1.701), (-10.08, 3.775, 1.436), (-10.08, 3.775, 1.701), (-9.803, 4.134, 1.436), (-9.803, 4.134, 1.701), (-10.37, 4.095, -2.319), (-10.37, 4.095, -2.479), (-10.18, 4.335, -2.479), (-10.18, 4.335, -2.319), (-10.13, 3.906, -2.479), (-10.13, 3.906, -2.319), (-9.941, 4.147, -2.479), (-9.941, 4.147, -2.319), (-9.391, 5.262, 1.701), (-9.391, 5.262, 1.436), (-9.001, 5.419, -2.463), (-9.001, 5.419, 1.533), (-8.954, 5.279, -2.463), (-8.954, 5.279, 1.533), (-9.051, 5.168, -2.463), (-9.051, 5.168, 1.533), (-9.196, 5.197, -2.463), (-9.196, 5.197, 1.533), (-9.243, 5.337, -2.463), (-9.243, 5.337, 1.533), (-9.146, 5.448, -2.463), (-9.146, 5.448, 1.533), (-9.091, 5.604, 1.436), (-9.091, 5.604, 1.701), (-9.05, 4.962, 1.436), (-9.05, 4.962, 1.701), (-8.749, 5.303, 1.436), (-8.749, 5.303, 1.701), (-9.318, 5.297, -2.319), (-9.318, 5.297, -2.479), (-9.116, 5.527, -2.479), (-9.116, 5.527, -2.319), (-9.088, 5.095, -2.479), (-9.088, 5.095, -2.319), (-8.886, 5.325, -2.479), (-8.886, 5.325, -2.319), (-7.225, 7.223, -2.319), (-7.225, 7.223, -2.479), (-7.176, 7.653, -2.319), (-7.176, 7.653, -2.479), (-7.415, 7.463, -2.479), (-7.415, 7.463, -2.319), (-6.855, 7.368, 1.701), (-6.855, 7.368, 1.436), (-7.211, 7.085, 1.701), (-7.211, 7.085, 1.436), (-7.137, 7.724, 1.701), (-7.137, 7.724, 1.436), (-7.219, 7.581, 1.533), (-7.219, 7.581, -2.463), (-7.335, 7.489, 1.533), (-7.335, 7.489, -2.463), (-7.314, 7.343, 1.533), (-7.314, 7.343, -2.463), (-7.176, 7.288, 1.533), (-7.176, 7.288, -2.463), (-7.603, 7.708, 1.533), (-7.603, 7.708, -2.463), (-7.466, 7.653, 1.533), (-7.466, 7.653, -2.463), (-7.35, 7.745, 1.533), (-7.35, 7.745, -2.463), (-7.372, 7.892, 1.533), (-7.372, 7.892, -2.463), (-7.06, 7.38, 1.533), (-7.06, 7.38, -2.463), (-7.082, 7.526, 1.533), (-7.082, 7.526, -2.463), (-7.494, 7.442, 1.436), (-7.494, 7.442, 1.701), (-7.995, 6.386, -2.319), (-7.995, 6.386, -2.479), (-8.197, 6.157, -2.319), (-8.197, 6.157, -2.479), (-8.225, 6.588, -2.319), (-8.225, 6.588, -2.479), (-8.427, 6.359, -2.479), (-8.427, 6.359, -2.319), (-7.859, 6.365, 1.701), (-7.859, 6.365, 1.436), (-8.159, 6.024, 1.701), (-8.159, 6.024, 1.436), (-8.2, 6.665, 1.701), (-8.2, 6.665, 1.436), (-7.783, 7.807, 1.436), (-7.783, 7.807, 1.701), (-8.345, 6.694, -2.319), (-8.345, 6.694, -2.479), (-8.547, 6.465, -2.319), (-8.547, 6.465, -2.479), (-8.575, 6.896, -2.319), (-8.575, 6.896, -2.479), (-8.255, 6.509, 1.533), (-8.255, 6.509, -2.463), (-8.353, 6.398, 1.533), (-8.353, 6.398, -2.463), (-8.305, 6.258, 1.533), (-8.305, 6.258, -2.463), (-8.16, 6.229, 1.533), (-8.16, 6.229, -2.463), (-8.063, 6.34, 1.533), (-8.063, 6.34, -2.463), (-8.11, 6.48, 1.533), (-8.11, 6.48, -2.463), (-8.413, 6.648, 1.533), (-8.413, 6.648, -2.463), (-8.46, 6.788, 1.533), (-8.46, 6.788, -2.463), (-8.85, 6.632, 1.436), (-8.85, 6.632, 1.701), (-8.777, 6.667, -2.479), (-8.777, 6.667, -2.319), (-8.209, 6.673, 1.701), (-8.209, 6.673, 1.436), (-8.509, 6.332, 1.701), (-8.509, 6.332, 1.436), (-8.55, 6.973, 1.701), (-8.55, 6.973, 1.436), (-8.5, 6.324, 1.436), (-8.5, 6.324, 1.701), (-7.276, 7.778, -2.319), (-7.276, 7.778, -2.479), (-7.515, 7.588, -2.319), (-7.515, 7.588, -2.479), (-7.466, 8.018, -2.319), (-7.466, 8.018, -2.479), (-7.705, 7.828, -2.479), (-7.705, 7.828, -2.319), (-7.145, 7.733, 1.701), (-7.145, 7.733, 1.436), (-7.501, 7.451, 1.701), (-7.501, 7.451, 1.436), (-7.427, 8.09, 1.701), (-7.427, 8.09, 1.436), (-7.509, 7.946, 1.533), (-7.509, 7.946, -2.463), (-7.625, 7.854, 1.533), (-7.625, 7.854, -2.463), (-8.605, 6.817, 1.533), (-8.605, 6.817, -2.463), (-8.703, 6.706, 1.533), (-8.703, 6.706, -2.463), (-8.655, 6.566, 1.533), (-8.655, 6.566, -2.463), (-8.51, 6.537, 1.533), (-8.51, 6.537, -2.463), (-6.986, 7.413, -2.479), (-6.986, 7.413, -2.319), (-5.836, 8.379, -2.319), (-5.836, 8.379, -2.479), (-5.784, 8.808, -2.319), (-5.784, 8.808, -2.479), (-6.025, 8.619, -2.479), (-6.025, 8.619, -2.319), (-5.465, 8.522, 1.701), (-5.465, 8.522, 1.436), (-5.822, 8.241, 1.701), (-5.822, 8.241, 1.436), (-5.745, 8.88, 1.701), (-5.745, 8.88, 1.436), (-5.828, 8.736, 1.533), (-5.828, 8.736, -2.463), (-5.944, 8.645, 1.533), (-5.944, 8.645, -2.463), (-5.923, 8.499, 1.533), (-5.923, 8.499, -2.463), (-5.786, 8.444, 1.533), (-5.786, 8.444, -2.463), (-6.211, 8.865, 1.533), (-6.211, 8.865, -2.463), (-6.074, 8.81, 1.533), (-6.074, 8.81, -2.463), (-5.958, 8.902, 1.533), (-5.958, 8.902, -2.463), (-5.979, 9.048, 1.533), (-5.979, 9.048, -2.463), (-5.67, 8.535, 1.533), (-5.67, 8.535, -2.463), (-5.691, 8.681, 1.533), (-5.691, 8.681, -2.463), (-6.103, 8.599, 1.436), (-6.103, 8.599, 1.701), (-6.391, 8.965, 1.436), (-6.391, 8.965, 1.701), (-5.883, 8.934, -2.319), (-5.883, 8.934, -2.479), (-6.124, 8.746, -2.319), (-6.124, 8.746, -2.479), (-6.072, 9.175, -2.319), (-6.072, 9.175, -2.479), (-6.312, 8.986, -2.479), (-6.312, 8.986, -2.319), (-5.752, 8.889, 1.701), (-5.752, 8.889, 1.436), (-6.11, 8.608, 1.701), (-6.11, 8.608, 1.436), (-6.033, 9.246, 1.701), (-6.033, 9.246, 1.436), (-6.116, 9.103, 1.533), (-6.116, 9.103, -2.463), (-6.232, 9.012, 1.533), (-6.232, 9.012, -2.463), (-5.595, 8.568, -2.479), (-5.595, 8.568, -2.319), (-4.758, 9.112, -2.319), (-4.758, 9.112, -2.479), (-4.64, 9.528, -2.319), (-4.64, 9.528, -2.479), (-4.907, 9.379, -2.479), (-4.907, 9.379, -2.319), (-4.369, 9.195, 1.701), (-4.369, 9.195, 1.436), (-4.767, 8.974, 1.701), (-4.767, 8.974, 1.436), (-4.591, 9.592, 1.701), (-4.591, 9.592, 1.436), (-4.695, 9.464, 1.533), (-4.695, 9.464, -2.463), (-4.824, 9.392, 1.533), (-4.824, 9.392, -2.463), (-4.826, 9.244, 1.533), (-4.826, 9.244, -2.463), (-4.699, 9.168, 1.533), (-4.699, 9.168, -2.463), (-5.053, 9.651, 1.533), (-5.053, 9.651, -2.463), (-4.926, 9.575, 1.533), (-4.926, 9.575, -2.463), (-4.797, 9.647, 1.533), (-4.797, 9.647, -2.463), (-4.795, 9.795, 1.533), (-4.795, 9.795, -2.463), (-4.57, 9.24, 1.533), (-4.57, 9.24, -2.463), (-4.568, 9.388, 1.533), (-4.568, 9.388, -2.463), (-4.988, 9.371, 1.436), (-4.988, 9.371, 1.701), (-5.215, 9.778, 1.436), (-5.215, 9.778, 1.701), (-4.718, 9.668, -2.319), (-4.718, 9.668, -2.479), (-4.985, 9.519, -2.319), (-4.985, 9.519, -2.479), (-4.867, 9.935, -2.319), (-4.867, 9.935, -2.479), (-5.134, 9.786, -2.479), (-5.134, 9.786, -2.319), (-4.596, 9.602, 1.701), (-4.596, 9.602, 1.436), (-4.993, 9.381, 1.701), (-4.993, 9.381, 1.436), (-4.817, 9.999, 1.701), (-4.817, 9.999, 1.436), (-4.921, 9.871, 1.533), (-4.921, 9.871, -2.463), (-5.051, 9.799, 1.533), (-5.051, 9.799, -2.463), (-4.491, 9.261, -2.479), (-4.491, 9.261, -2.319), (-3.568, 9.842, -2.319), (-3.568, 9.842, -2.479), (-3.37, 10.23, -2.319), (-3.37, 10.23, -2.479), (-3.661, 10.13, -2.479), (-3.661, 10.13, -2.319), (-3.17, 9.847, 1.701), (-3.17, 9.847, 1.436), (-3.603, 9.708, 1.701), (-3.603, 9.708, 1.436), (-3.309, 10.28, 1.701), (-3.309, 10.28, 1.436), (-3.436, 10.17, 1.533), (-3.436, 10.17, -2.463), (-3.577, 10.13, 1.533), (-3.577, 10.13, -2.463), (-3.608, 9.985, 1.533), (-3.608, 9.985, -2.463), (-3.499, 9.885, 1.533), (-3.499, 9.885, -2.463), (-3.75, 10.43, 1.533), (-3.75, 10.43, -2.463), (-3.641, 10.33, 1.533), (-3.641, 10.33, -2.463), (-3.5, 10.37, 1.533), (-3.5, 10.37, -2.463), (-3.469, 10.52, 1.533), (-3.469, 10.52, -2.463), (-3.358, 9.93, 1.533), (-3.358, 9.93, -2.463), (-3.327, 10.07, 1.533), (-3.327, 10.07, -2.463), (-3.742, 10.14, 1.436), (-3.742, 10.14, 1.701), (-3.884, 10.58, 1.436), (-3.884, 10.58, 1.701), (-3.419, 10.38, -2.319), (-3.419, 10.38, -2.479), (-3.71, 10.29, -2.319), (-3.71, 10.29, -2.479), (-3.512, 10.67, -2.319), (-3.512, 10.67, -2.479), (-3.803, 10.58, -2.479), (-3.803, 10.58, -2.319), (-3.312, 10.29, 1.701), (-3.312, 10.29, 1.436), (-3.745, 10.15, 1.701), (-3.745, 10.15, 1.436), (-3.451, 10.72, 1.701), (-3.451, 10.72, 1.436), (-3.578, 10.62, 1.533), (-3.578, 10.62, -2.463), (-3.719, 10.57, 1.533), (-3.719, 10.57, -2.463), (-3.277, 9.935, -2.479), (-3.277, 9.935, -2.319), (-2.427, 10.24, -2.319), (-2.427, 10.24, -2.479), (-2.195, 10.61, -2.319), (-2.195, 10.61, -2.479), (-2.494, 10.54, -2.479), (-2.494, 10.54, -2.319), (-2.03, 10.21, 1.701), (-2.03, 10.21, 1.436), (-2.474, 10.11, 1.701), (-2.474, 10.11, 1.436), (-2.129, 10.66, 1.701), (-2.129, 10.66, 1.436), (-2.266, 10.56, 1.533), (-2.266, 10.56, -2.463), (-2.41, 10.53, 1.533), (-2.41, 10.53, -2.463), (-2.454, 10.39, 1.533), (-2.454, 10.39, -2.463), (-2.354, 10.28, 1.533), (-2.354, 10.28, -2.463), (-2.556, 10.85, 1.533), (-2.556, 10.85, -2.463), (-2.456, 10.74, 1.533), (-2.456, 10.74, -2.463), (-2.311, 10.77, 1.533), (-2.311, 10.77, -2.463), (-2.267, 10.91, 1.533), (-2.267, 10.91, -2.463), (-2.21, 10.31, 1.533), (-2.21, 10.31, -2.463), (-2.166, 10.46, 1.533), (-2.166, 10.46, -2.463), (-2.573, 10.56, 1.436), (-2.573, 10.56, 1.701), (-2.675, 11.01, 1.436), (-2.675, 11.01, 1.701), (-2.23, 10.77, -2.319), (-2.23, 10.77, -2.479), (-2.528, 10.7, -2.319), (-2.528, 10.7, -2.479), (-2.297, 11.06, -2.319), (-2.297, 11.06, -2.479), (-2.595, 11.0, -2.479), (-2.595, 11.0, -2.319), (-2.132, 10.67, 1.701), (-2.132, 10.67, 1.436), (-2.576, 10.57, 1.701), (-2.576, 10.57, 1.436), (-2.231, 11.11, 1.701), (-2.231, 11.11, 1.436), (-2.367, 11.02, 1.533), (-2.367, 11.02, -2.463), (-2.512, 10.99, 1.533), (-2.512, 10.99, -2.463), (-2.129, 10.31, -2.479), (-2.129, 10.31, -2.319), (-1.224, 10.69, -2.319), (-1.224, 10.69, -2.479), (-0.926, 11.0, -2.319), (-0.926, 11.0, -2.479), (-1.232, 10.99, -2.479), (-1.232, 10.99, -2.319), (-0.8412, 10.58, 1.701), (-0.8412, 10.58, 1.436), (-1.296, 10.57, 1.701), (-1.296, 10.57, 1.436), (-0.8524, 11.03, 1.701), (-0.8524, 11.03, 1.436), (-1.004, 10.97, 1.533), (-1.004, 10.97, -2.463), (-1.152, 10.96, 1.533), (-1.152, 10.96, -2.463), (-1.223, 10.83, 1.533), (-1.223, 10.83, -2.463), (-1.146, 10.71, 1.533), (-1.146, 10.71, -2.463), (-1.234, 11.3, 1.533), (-1.234, 11.3, -2.463), (-1.157, 11.17, 1.533), (-1.157, 11.17, -2.463), (-1.009, 11.18, 1.533), (-1.009, 11.18, -2.463), (-0.9387, 11.31, 1.533), (-0.9387, 11.31, -2.463), (-0.9979, 10.71, 1.533), (-0.9979, 10.71, -2.463), (-0.9272, 10.84, 1.533), (-0.9272, 10.84, -2.463), (-1.307, 11.02, 1.436), (-1.307, 11.02, 1.701), (-1.318, 11.49, 1.436), (-1.318, 11.49, 1.701), (-0.93, 11.16, -2.319), (-0.93, 11.16, -2.479), (-1.236, 11.15, -2.319), (-1.236, 11.15, -2.479), (-0.9375, 11.46, -2.319), (-0.9375, 11.46, -2.479), (-1.243, 11.46, -2.479), (-1.243, 11.46, -2.319), (-0.8526, 11.04, 1.701), (-0.8526, 11.04, 1.436), (-1.307, 11.03, 1.701), (-1.307, 11.03, 1.436), (-0.8638, 11.5, 1.701), (-0.8638, 11.5, 1.436), (-1.016, 11.43, 1.533), (-1.016, 11.43, -2.463), (-1.164, 11.43, 1.533), (-1.164, 11.43, -2.463), (-0.9185, 10.69, -2.479), (-0.9185, 10.69, -2.319), (-0.2919, 10.9, -2.319), (-0.2919, 10.9, -2.479), (0.01247, 11.21, -2.319), (0.01247, 11.21, -2.479), (-0.2933, 11.2, -2.479), (-0.2933, 11.2, -2.319), (0.08888, 10.78, 1.701), (0.08888, 10.78, 1.436), (-0.3658, 10.78, 1.701), (-0.3658, 10.78, 1.436), (0.0868, 11.24, 1.701), (0.0868, 11.24, 1.436), (0.0, 11.18, 1.533), (0.0, 11.18, -2.463), (-0.2142, 11.17, 1.533), (-0.2142, 11.17, -2.463), (-0.2875, 11.05, 1.533), (-0.2875, 11.05, -2.463), (-0.213, 10.92, 1.533), (-0.213, 10.92, -2.463), (-0.2897, 11.51, 1.533), (-0.2897, 11.51, -2.463), (-0.2151, 11.38, 1.533), (-0.2151, 11.38, -2.463), (0.0, 11.39, 1.533), (0.0, 11.39, -2.463), (0.006016, 11.51, 1.533), (0.006016, 11.51, -2.463), (0.0, 10.92, 1.533), (0.0, 10.92, -2.463), (0.008149, 11.05, 1.533), (0.008149, 11.05, -2.463), (-0.3679, 11.24, 1.436), (-0.3679, 11.24, 1.701), (-0.37, 11.7, 1.436), (-0.37, 11.7, 1.701), (0.01174, 11.37, -2.319), (0.01174, 11.37, -2.479), (-0.294, 11.36, -2.319), (-0.294, 11.36, -2.479), (0.01034, 11.67, -2.319), (0.01034, 11.67, -2.479), (-0.2954, 11.67, -2.479), (-0.2954, 11.67, -2.319), (0.08675, 11.25, 1.701), (0.08675, 11.25, 1.436), (-0.368, 11.25, 1.701), (-0.368, 11.25, 1.436), (0.08467, 11.7, 1.701), (0.08467, 11.7, 1.436), (0.0, 11.64, 1.533), (0.0, 11.64, -2.463), (-0.2163, 11.64, 1.533), (-0.2163, 11.64, -2.463), (0.01387, 10.9, -2.479), (0.01387, 10.9, -2.319)], [], [(31, 14, 6, 19), (27, 12, 3, 9), (21, 25, 8, 1), (25, 27, 9, 8), (5, 17, 24, 20), (20, 24, 25, 21), (17, 16, 26, 24), (24, 26, 27, 25), (16, 7, 13, 26), (26, 13, 12, 27), (23, 29, 18, 4), (29, 31, 19, 18), (0, 11, 28, 22), (22, 28, 29, 23), (11, 10, 30, 28), (28, 30, 31, 29), (10, 2, 15, 30), (30, 15, 14, 31), (22, 21, 44, 55), (20, 21, 22, 23), (11, 0, 35, 34), (20, 23, 46, 54), (16, 17, 18, 19), (9, 3, 33, 32), (4, 18, 53, 47), (12, 13, 14, 15), (10, 9, 32, 49), (23, 4, 47, 46), (8, 9, 10, 11), (3, 12, 50, 33), (53, 40, 64, 77), (37, 52, 76, 61), (32, 33, 57, 56), (52, 42, 66, 76), (46, 47, 71, 70), (43, 51, 75, 67), (55, 44, 68, 79), (44, 45, 69, 68), (1, 8, 48, 45), (5, 20, 54, 41), (13, 7, 37, 36), (16, 19, 42, 52), (6, 14, 51, 43), (15, 2, 39, 38), (18, 17, 40, 53), (0, 22, 55, 35), (17, 5, 41, 40), (12, 15, 38, 50), (7, 16, 52, 37), (2, 10, 49, 39), (19, 6, 43, 42), (14, 13, 36, 51), (21, 1, 45, 44), (8, 11, 34, 48), (65, 78, 70, 71), (68, 69, 59, 79), (61, 76, 66, 67), (64, 65, 71, 77), (57, 74, 62, 63), (60, 61, 67, 75), (69, 72, 58, 59), (56, 57, 63, 73), (34, 35, 59, 58), (45, 48, 72, 69), (50, 38, 62, 74), (36, 37, 61, 60), (47, 53, 77, 71), (51, 36, 60, 75), (38, 39, 63, 62), (41, 54, 78, 65), (39, 49, 73, 63), (48, 34, 58, 72), (40, 41, 65, 64), (35, 55, 79, 59), (33, 50, 74, 57), (49, 32, 56, 73), (42, 43, 67, 66), (54, 46, 70, 78), (103, 107, 106, 102), (81, 94, 98, 96), (82, 83, 85, 84), (100, 103, 102, 101), (97, 80, 81, 96), (84, 85, 87, 86), (105, 100, 101, 104), (99, 97, 96, 98), (86, 87, 89, 88), (101, 102, 106, 104), (95, 99, 98, 94), (88, 89, 91, 90), (85, 83, 93, 91, 89, 87), (80, 95, 94, 81), (90, 91, 93, 92), (107, 105, 104, 106), (97, 99, 95, 80), (92, 93, 83, 82), (82, 84, 86, 88, 90, 92), (105, 107, 103, 100), (116, 121, 108, 109), (129, 128, 183, 185), (121, 166, 167, 108), (108, 167, 154, 144), (164, 116, 109, 165), (134, 132, 112, 168), (168, 112, 113, 170), (170, 113, 114, 171), (171, 114, 115, 172), (172, 115, 116, 164), (133, 178, 173, 117), (117, 173, 175, 118), (118, 175, 176, 119), (119, 176, 177, 120), (120, 177, 166, 121), (149, 148, 193, 192), (128, 127, 181, 183), (148, 131, 189, 193), (174, 135, 195, 191), (127, 174, 191, 181), (132, 133, 117, 112), (112, 117, 118, 113), (113, 118, 119, 114), (114, 119, 120, 115), (115, 120, 121, 116), (136, 150, 151, 137), (109, 137, 142, 140), (109, 108, 136, 137), (110, 111, 159, 156), (153, 140, 142, 152), (137, 151, 152, 142), (165, 109, 140, 153), (141, 143, 160, 161), (144, 154, 155, 146), (111, 141, 161, 159), (136, 108, 144, 146), (150, 136, 146, 155), (111, 110, 167, 165), (138, 139, 151, 150), (143, 141, 153, 152), (139, 143, 152, 151), (141, 111, 165, 153), (145, 147, 155, 154), (110, 145, 154, 167), (147, 138, 150, 155), (156, 159, 158, 157), (158, 159, 161, 160), (156, 157, 163, 162), (138, 147, 163, 157), (147, 145, 162, 163), (143, 139, 158, 160), (139, 138, 157, 158), (145, 110, 156, 162), (149, 126, 164, 165), (131, 148, 167, 166), (148, 149, 165, 167), (122, 169, 179, 168), (123, 122, 168, 170), (124, 123, 170, 171), (125, 124, 171, 172), (126, 125, 172, 164), (174, 127, 173, 178), (127, 128, 175, 173), (128, 129, 176, 175), (129, 130, 177, 176), (130, 131, 166, 177), (126, 149, 192, 188), (135, 174, 178), (168, 179, 134), (188, 192, 193, 189), (190, 180, 181, 191), (180, 182, 183, 181), (182, 184, 185, 183), (184, 186, 187, 185), (186, 188, 189, 187), (190, 191, 195, 194), (169, 122, 180, 190), (130, 129, 185, 187), (122, 123, 182, 180), (179, 169, 190, 194), (131, 130, 187, 189), (123, 124, 184, 182), (124, 125, 186, 184), (125, 126, 188, 186), (197, 221, 280, 279), (211, 197, 196, 212), (211, 200, 199, 197), (218, 216, 203, 208), (208, 203, 202, 209), (209, 202, 201, 210), (210, 201, 200, 211), (196, 198, 207, 212), (212, 207, 206, 213), (213, 206, 205, 214), (214, 205, 204, 215), (218, 208, 215, 219), (208, 209, 214, 215), (209, 210, 213, 214), (210, 211, 212, 213), (199, 200, 207, 198), (200, 201, 206, 207), (201, 202, 205, 206), (202, 203, 204, 205), (203, 216, 217, 204), (215, 204, 217, 219), (221, 222, 249, 248), (198, 196, 220, 223), (197, 199, 222, 221), (199, 198, 223, 252, 251, 250, 249, 222), (225, 227, 226, 224), (227, 231, 230, 226), (231, 229, 228, 230), (229, 225, 224, 228), (224, 226, 230, 228), (229, 231, 227, 225), (233, 235, 234, 232), (235, 239, 238, 234), (239, 237, 236, 238), (237, 233, 232, 236), (232, 234, 238, 236), (237, 239, 235, 233), (241, 243, 242, 240), (243, 247, 246, 242), (247, 245, 244, 246), (245, 241, 240, 244), (240, 242, 246, 244), (245, 247, 243, 241), (264, 255, 257, 253, 265), (252, 223, 266, 267), (248, 249, 262, 263), (257, 258, 272, 273), (255, 256, 258, 257), (267, 266, 254, 259), (249, 250, 261, 262), (223, 220, 265, 266), (264, 261, 256, 255), (266, 265, 253, 254), (263, 262, 261, 264), (251, 252, 267, 260), (220, 248, 263, 264, 265), (250, 251, 260, 261), (261, 260, 258, 256), (260, 267, 259, 258), (271, 269, 275, 277), (273, 272, 268, 269), (254, 253, 271, 270), (259, 254, 270, 268), (258, 259, 268, 272), (275, 274, 276, 277), (269, 268, 274, 275), (268, 270, 276, 274), (270, 271, 277, 276), (278, 279, 280, 281), (196, 197, 279, 278), (220, 196, 278, 281), (220, 283, 282, 221, 248), (283, 285, 284, 282), (280, 221, 282, 284), (220, 281, 285, 283), (281, 280, 284, 285), (253, 257, 273, 269, 271), (317, 300, 292, 305), (313, 298, 289, 295), (307, 311, 294, 287), (311, 313, 295, 294), (291, 303, 310, 306), (306, 310, 311, 307), (303, 302, 312, 310), (310, 312, 313, 311), (302, 293, 299, 312), (312, 299, 298, 313), (309, 315, 304, 290), (315, 317, 305, 304), (286, 297, 314, 308), (308, 314, 315, 309), (297, 296, 316, 314), (314, 316, 317, 315), (296, 288, 301, 316), (316, 301, 300, 317), (308, 307, 330, 341), (306, 307, 308, 309), (297, 286, 321, 320), (306, 309, 332, 340), (302, 303, 304, 305), (295, 289, 319, 318), (290, 304, 339, 333), (298, 299, 300, 301), (296, 295, 318, 335), (309, 290, 333, 332), (294, 295, 296, 297), (289, 298, 336, 319), (339, 326, 350, 363), (323, 338, 362, 347), (318, 319, 343, 342), (338, 328, 352, 362), (332, 333, 357, 356), (329, 337, 361, 353), (341, 330, 354, 365), (330, 331, 355, 354), (287, 294, 334, 331), (291, 306, 340, 327), (299, 293, 323, 322), (302, 305, 328, 338), (292, 300, 337, 329), (301, 288, 325, 324), (304, 303, 326, 339), (286, 308, 341, 321), (303, 291, 327, 326), (298, 301, 324, 336), (293, 302, 338, 323), (288, 296, 335, 325), (305, 292, 329, 328), (300, 299, 322, 337), (307, 287, 331, 330), (294, 297, 320, 334), (351, 364, 356, 357), (354, 355, 345, 365), (347, 362, 352, 353), (350, 351, 357, 363), (343, 360, 348, 349), (346, 347, 353, 361), (355, 358, 344, 345), (342, 343, 349, 359), (320, 321, 345, 344), (331, 334, 358, 355), (336, 324, 348, 360), (322, 323, 347, 346), (333, 339, 363, 357), (337, 322, 346, 361), (324, 325, 349, 348), (327, 340, 364, 351), (325, 335, 359, 349), (334, 320, 344, 358), (326, 327, 351, 350), (321, 341, 365, 345), (319, 336, 360, 343), (335, 318, 342, 359), (328, 329, 353, 352), (340, 332, 356, 364), (397, 380, 372, 385), (393, 378, 369, 375), (387, 391, 374, 367), (391, 393, 375, 374), (371, 383, 390, 386), (386, 390, 391, 387), (383, 382, 392, 390), (390, 392, 393, 391), (382, 373, 379, 392), (392, 379, 378, 393), (389, 395, 384, 370), (395, 397, 385, 384), (366, 377, 394, 388), (388, 394, 395, 389), (377, 376, 396, 394), (394, 396, 397, 395), (376, 368, 381, 396), (396, 381, 380, 397), (388, 387, 410, 421), (386, 387, 388, 389), (377, 366, 401, 400), (386, 389, 412, 420), (382, 383, 384, 385), (375, 369, 399, 398), (370, 384, 419, 413), (378, 379, 380, 381), (376, 375, 398, 415), (389, 370, 413, 412), (374, 375, 376, 377), (369, 378, 416, 399), (419, 406, 430, 443), (403, 418, 442, 427), (398, 399, 423, 422), (418, 408, 432, 442), (412, 413, 437, 436), (409, 417, 441, 433), (421, 410, 434, 445), (410, 411, 435, 434), (367, 374, 414, 411), (371, 386, 420, 407), (379, 373, 403, 402), (382, 385, 408, 418), (372, 380, 417, 409), (381, 368, 405, 404), (384, 383, 406, 419), (366, 388, 421, 401), (383, 371, 407, 406), (378, 381, 404, 416), (373, 382, 418, 403), (368, 376, 415, 405), (385, 372, 409, 408), (380, 379, 402, 417), (387, 367, 411, 410), (374, 377, 400, 414), (431, 444, 436, 437), (434, 435, 425, 445), (427, 442, 432, 433), (430, 431, 437, 443), (423, 440, 428, 429), (426, 427, 433, 441), (435, 438, 424, 425), (422, 423, 429, 439), (400, 401, 425, 424), (411, 414, 438, 435), (416, 404, 428, 440), (402, 403, 427, 426), (413, 419, 443, 437), (417, 402, 426, 441), (404, 405, 429, 428), (407, 420, 444, 431), (405, 415, 439, 429), (414, 400, 424, 438), (406, 407, 431, 430), (401, 421, 445, 425), (399, 416, 440, 423), (415, 398, 422, 439), (408, 409, 433, 432), (420, 412, 436, 444), (469, 473, 472, 468), (447, 460, 464, 462), (448, 449, 451, 450), (466, 469, 468, 467), (463, 446, 447, 462), (450, 451, 453, 452), (471, 466, 467, 470), (465, 463, 462, 464), (452, 453, 455, 454), (467, 468, 472, 470), (461, 465, 464, 460), (454, 455, 457, 456), (451, 449, 459, 457, 455, 453), (446, 461, 460, 447), (456, 457, 459, 458), (473, 471, 470, 472), (463, 465, 461, 446), (458, 459, 449, 448), (448, 450, 452, 454, 456, 458), (471, 473, 469, 466), (497, 501, 500, 496), (475, 488, 492, 490), (476, 477, 479, 478), (494, 497, 496, 495), (491, 474, 475, 490), (478, 479, 481, 480), (499, 494, 495, 498), (493, 491, 490, 492), (480, 481, 483, 482), (495, 496, 500, 498), (489, 493, 492, 488), (482, 483, 485, 484), (479, 477, 487, 485, 483, 481), (474, 489, 488, 475), (484, 485, 487, 486), (501, 499, 498, 500), (491, 493, 489, 474), (486, 487, 477, 476), (476, 478, 480, 482, 484, 486), (499, 501, 497, 494), (525, 529, 528, 524), (503, 516, 520, 518), (504, 505, 507, 506), (522, 525, 524, 523), (519, 502, 503, 518), (506, 507, 509, 508), (527, 522, 523, 526), (521, 519, 518, 520), (508, 509, 511, 510), (523, 524, 528, 526), (517, 521, 520, 516), (510, 511, 513, 512), (507, 505, 515, 513, 511, 509), (502, 517, 516, 503), (512, 513, 515, 514), (529, 527, 526, 528), (519, 521, 517, 502), (514, 515, 505, 504), (504, 506, 508, 510, 512, 514), (527, 529, 525, 522), (553, 557, 556, 552), (531, 544, 548, 546), (532, 533, 535, 534), (550, 553, 552, 551), (547, 530, 531, 546), (534, 535, 537, 536), (555, 550, 551, 554), (549, 547, 546, 548), (536, 537, 539, 538), (551, 552, 556, 554), (545, 549, 548, 544), (538, 539, 541, 540), (535, 533, 543, 541, 539, 537), (530, 545, 544, 531), (540, 541, 543, 542), (557, 555, 554, 556), (547, 549, 545, 530), (542, 543, 533, 532), (532, 534, 536, 538, 540, 542), (555, 557, 553, 550), (581, 585, 584, 580), (559, 572, 576, 574), (560, 561, 563, 562), (578, 581, 580, 579), (575, 558, 559, 574), (562, 563, 565, 564), (583, 578, 579, 582), (577, 575, 574, 576), (564, 565, 567, 566), (579, 580, 584, 582), (573, 577, 576, 572), (566, 567, 569, 568), (563, 561, 571, 569, 567, 565), (558, 573, 572, 559), (568, 569, 571, 570), (585, 583, 582, 584), (575, 577, 573, 558), (570, 571, 561, 560), (560, 562, 564, 566, 568, 570), (583, 585, 581, 578), (609, 613, 612, 608), (587, 600, 604, 602), (588, 589, 591, 590), (606, 609, 608, 607), (603, 586, 587, 602), (590, 591, 593, 592), (611, 606, 607, 610), (605, 603, 602, 604), (592, 593, 595, 594), (607, 608, 612, 610), (601, 605, 604, 600), (594, 595, 597, 596), (591, 589, 599, 597, 595, 593), (586, 601, 600, 587), (596, 597, 599, 598), (613, 611, 610, 612), (603, 605, 601, 586), (598, 599, 589, 588), (588, 590, 592, 594, 596, 598), (611, 613, 609, 606), (637, 641, 640, 636), (615, 628, 632, 630), (616, 617, 619, 618), (634, 637, 636, 635), (631, 614, 615, 630), (618, 619, 621, 620), (639, 634, 635, 638), (633, 631, 630, 632), (620, 621, 623, 622), (635, 636, 640, 638), (629, 633, 632, 628), (622, 623, 625, 624), (619, 617, 627, 625, 623, 621), (614, 629, 628, 615), (624, 625, 627, 626), (641, 639, 638, 640), (631, 633, 629, 614), (626, 627, 617, 616), (616, 618, 620, 622, 624, 626), (639, 641, 637, 634), (665, 669, 668, 664), (643, 656, 660, 658), (644, 645, 647, 646), (662, 665, 664, 663), (659, 642, 643, 658), (646, 647, 649, 648), (667, 662, 663, 666), (661, 659, 658, 660), (648, 649, 651, 650), (663, 664, 668, 666), (657, 661, 660, 656), (650, 651, 653, 652), (647, 645, 655, 653, 651, 649), (642, 657, 656, 643), (652, 653, 655, 654), (669, 667, 666, 668), (659, 661, 657, 642), (654, 655, 645, 644), (644, 646, 648, 650, 652, 654), (667, 669, 665, 662), (693, 697, 696, 692), (671, 684, 688, 686), (672, 673, 675, 674), (690, 693, 692, 691), (687, 670, 671, 686), (674, 675, 677, 676), (695, 690, 691, 694), (689, 687, 686, 688), (676, 677, 679, 678), (691, 692, 696, 694), (685, 689, 688, 684), (678, 679, 681, 680), (675, 673, 683, 681, 679, 677), (670, 685, 684, 671), (680, 681, 683, 682), (697, 695, 694, 696), (687, 689, 685, 670), (682, 683, 673, 672), (672, 674, 676, 678, 680, 682), (695, 697, 693, 690), (721, 725, 724, 720), (699, 712, 716, 714), (700, 701, 703, 702), (718, 721, 720, 719), (715, 698, 699, 714), (702, 703, 705, 704), (723, 718, 719, 722), (717, 715, 714, 716), (704, 705, 707, 706), (719, 720, 724, 722), (713, 717, 716, 712), (706, 707, 709, 708), (703, 701, 711, 709, 707, 705), (698, 713, 712, 699), (708, 709, 711, 710), (725, 723, 722, 724), (715, 717, 713, 698), (710, 711, 701, 700), (700, 702, 704, 706, 708, 710), (723, 725, 721, 718), (749, 753, 752, 748), (727, 740, 744, 742), (728, 729, 731, 730), (746, 749, 748, 747), (743, 726, 727, 742), (730, 731, 733, 732), (751, 746, 747, 750), (745, 743, 742, 744), (732, 733, 735, 734), (747, 748, 752, 750), (741, 745, 744, 740), (734, 735, 737, 736), (731, 729, 739, 737, 735, 733), (726, 741, 740, 727), (736, 737, 739, 738), (753, 751, 750, 752), (743, 745, 741, 726), (738, 739, 729, 728), (728, 730, 732, 734, 736, 738), (751, 753, 749, 746), (777, 781, 780, 776), (755, 768, 772, 770), (756, 757, 759, 758), (774, 777, 776, 775), (771, 754, 755, 770), (758, 759, 761, 760), (779, 774, 775, 778), (773, 771, 770, 772), (760, 761, 763, 762), (775, 776, 780, 778), (769, 773, 772, 768), (762, 763, 765, 764), (759, 757, 767, 765, 763, 761), (754, 769, 768, 755), (764, 765, 767, 766), (781, 779, 778, 780), (771, 773, 769, 754), (766, 767, 757, 756), (756, 758, 760, 762, 764, 766), (779, 781, 777, 774), (805, 809, 808, 804), (783, 796, 800, 798), (784, 785, 787, 786), (802, 805, 804, 803), (799, 782, 783, 798), (786, 787, 789, 788), (807, 802, 803, 806), (801, 799, 798, 800), (788, 789, 791, 790), (803, 804, 808, 806), (797, 801, 800, 796), (790, 791, 793, 792), (787, 785, 795, 793, 791, 789), (782, 797, 796, 783), (792, 793, 795, 794), (809, 807, 806, 808), (799, 801, 797, 782), (794, 795, 785, 784), (784, 786, 788, 790, 792, 794), (807, 809, 805, 802), (833, 837, 836, 832), (811, 824, 828, 826), (812, 813, 815, 814), (830, 833, 832, 831), (827, 810, 811, 826), (814, 815, 817, 816), (835, 830, 831, 834), (829, 827, 826, 828), (816, 817, 819, 818), (831, 832, 836, 834), (825, 829, 828, 824), (818, 819, 821, 820), (815, 813, 823, 821, 819, 817), (810, 825, 824, 811), (820, 821, 823, 822), (837, 835, 834, 836), (827, 829, 825, 810), (822, 823, 813, 812), (812, 814, 816, 818, 820, 822), (835, 837, 833, 830), (861, 865, 864, 860), (839, 852, 856, 854), (840, 841, 843, 842), (858, 861, 860, 859), (855, 838, 839, 854), (842, 843, 845, 844), (863, 858, 859, 862), (857, 855, 854, 856), (844, 845, 847, 846), (859, 860, 864, 862), (853, 857, 856, 852), (846, 847, 849, 848), (843, 841, 851, 849, 847, 845), (838, 853, 852, 839), (848, 849, 851, 850), (865, 863, 862, 864), (855, 857, 853, 838), (850, 851, 841, 840), (840, 842, 844, 846, 848, 850), (863, 865, 861, 858), (891, 890, 888, 889), (977, 866, 867, 976), (881, 880, 878, 879), (960, 915, 914, 961), (899, 876, 877, 898), (894, 896, 878, 880, 882, 884), (957, 954, 955, 956), (883, 882, 880, 881), (876, 872, 873, 877), (893, 892, 890, 891), (870, 869, 976, 867), (885, 884, 882, 883), (872, 874, 875, 873), (866, 871, 870, 867), (895, 894, 884, 885), (914, 963, 959, 961), (874, 899, 898, 875), (871, 868, 869, 870), (897, 896, 894, 895), (954, 950, 951, 955), (918, 916, 920, 941), (898, 877, 873, 875), (868, 977, 976, 869), (937, 935, 975, 973, 971, 969), (902, 900, 904, 907), (933, 931, 929, 927, 925, 923), (969, 968, 936, 937), (923, 922, 932, 933), (910, 908, 912, 949), (944, 942, 946, 939), (900, 902, 903, 901), (925, 924, 922, 923), (949, 912, 913, 948), (930, 932, 922, 924, 926, 928), (927, 926, 924, 925), (916, 918, 919, 917), (912, 908, 909, 913), (906, 905, 901, 903), (929, 928, 926, 927), (971, 970, 968, 969), (939, 946, 947, 938), (908, 910, 911, 909), (934, 936, 968, 970, 972, 974), (902, 907, 906, 903), (973, 972, 970, 971), (938, 947, 943, 945), (931, 930, 928, 929), (946, 942, 943, 947), (920, 916, 917, 921), (910, 949, 948, 911), (907, 904, 905, 906), (933, 932, 930, 931), (940, 921, 917, 919), (948, 913, 909, 911), (904, 900, 901, 905), (975, 974, 972, 973), (942, 944, 945, 943), (952, 950, 954, 957), (893, 891, 889, 887, 967, 965), (918, 941, 940, 919), (965, 964, 892, 893), (960, 958, 962, 915), (935, 934, 974, 975), (950, 952, 953, 951), (967, 966, 964, 965), (944, 939, 938, 945), (915, 962, 963, 914), (890, 892, 964, 966, 886, 888), (887, 886, 966, 967), (962, 958, 959, 963), (956, 955, 951, 953), (941, 920, 921, 940), (889, 888, 886, 887), (958, 960, 961, 959), (952, 957, 956, 953), (937, 936, 934, 935), (874, 872, 876, 899), (879, 878, 896, 897), (897, 895, 885, 883, 881, 879), (866, 977, 868, 871), (1003, 1002, 1000, 1001), (1033, 978, 979, 1032), (993, 992, 990, 991), (1024, 1013, 1012, 1025), (1011, 988, 989, 1010), (1006, 1008, 990, 992, 994, 996), (1021, 1018, 1019, 1020), (995, 994, 992, 993), (988, 984, 985, 989), (1005, 1004, 1002, 1003), (982, 981, 1032, 979), (997, 996, 994, 995), (984, 986, 987, 985), (978, 983, 982, 979), (1007, 1006, 996, 997), (1012, 1027, 1023, 1025), (986, 1011, 1010, 987), (983, 980, 981, 982), (1009, 1008, 1006, 1007), (1018, 1014, 1015, 1019), (1010, 989, 985, 987), (980, 1033, 1032, 981), (1016, 1014, 1018, 1021), (1005, 1003, 1001, 999, 1031, 1029), (1029, 1028, 1004, 1005), (1024, 1022, 1026, 1013), (1014, 1016, 1017, 1015), (1031, 1030, 1028, 1029), (1013, 1026, 1027, 1012), (1002, 1004, 1028, 1030, 998, 1000), (999, 998, 1030, 1031), (1026, 1022, 1023, 1027), (1020, 1019, 1015, 1017), (1001, 1000, 998, 999), (1022, 1024, 1025, 1023), (1016, 1021, 1020, 1017), (986, 984, 988, 1011), (991, 990, 1008, 1009), (1009, 1007, 997, 995, 993, 991), (978, 1033, 980, 983), (1059, 1058, 1056, 1057), (1089, 1034, 1035, 1088), (1049, 1048, 1046, 1047), (1080, 1069, 1068, 1081), (1067, 1044, 1045, 1066), (1062, 1064, 1046, 1048, 1050, 1052), (1077, 1074, 1075, 1076), (1051, 1050, 1048, 1049), (1044, 1040, 1041, 1045), (1061, 1060, 1058, 1059), (1038, 1037, 1088, 1035), (1053, 1052, 1050, 1051), (1040, 1042, 1043, 1041), (1034, 1039, 1038, 1035), (1063, 1062, 1052, 1053), (1068, 1083, 1079, 1081), (1042, 1067, 1066, 1043), (1039, 1036, 1037, 1038), (1065, 1064, 1062, 1063), (1074, 1070, 1071, 1075), (1066, 1045, 1041, 1043), (1036, 1089, 1088, 1037), (1072, 1070, 1074, 1077), (1061, 1059, 1057, 1055, 1087, 1085), (1085, 1084, 1060, 1061), (1080, 1078, 1082, 1069), (1070, 1072, 1073, 1071), (1087, 1086, 1084, 1085), (1069, 1082, 1083, 1068), (1058, 1060, 1084, 1086, 1054, 1056), (1055, 1054, 1086, 1087), (1082, 1078, 1079, 1083), (1076, 1075, 1071, 1073), (1057, 1056, 1054, 1055), (1078, 1080, 1081, 1079), (1072, 1077, 1076, 1073), (1042, 1040, 1044, 1067), (1047, 1046, 1064, 1065), (1065, 1063, 1053, 1051, 1049, 1047), (1034, 1089, 1036, 1039), (1115, 1114, 1112, 1113), (1145, 1090, 1091, 1144), (1105, 1104, 1102, 1103), (1136, 1125, 1124, 1137), (1123, 1100, 1101, 1122), (1118, 1120, 1102, 1104, 1106, 1108), (1133, 1130, 1131, 1132), (1107, 1106, 1104, 1105), (1100, 1096, 1097, 1101), (1117, 1116, 1114, 1115), (1094, 1093, 1144, 1091), (1109, 1108, 1106, 1107), (1096, 1098, 1099, 1097), (1090, 1095, 1094, 1091), (1119, 1118, 1108, 1109), (1124, 1139, 1135, 1137), (1098, 1123, 1122, 1099), (1095, 1092, 1093, 1094), (1121, 1120, 1118, 1119), (1130, 1126, 1127, 1131), (1122, 1101, 1097, 1099), (1092, 1145, 1144, 1093), (1128, 1126, 1130, 1133), (1117, 1115, 1113, 1111, 1143, 1141), (1141, 1140, 1116, 1117), (1136, 1134, 1138, 1125), (1126, 1128, 1129, 1127), (1143, 1142, 1140, 1141), (1125, 1138, 1139, 1124), (1114, 1116, 1140, 1142, 1110, 1112), (1111, 1110, 1142, 1143), (1138, 1134, 1135, 1139), (1132, 1131, 1127, 1129), (1113, 1112, 1110, 1111), (1134, 1136, 1137, 1135), (1128, 1133, 1132, 1129), (1098, 1096, 1100, 1123), (1103, 1102, 1120, 1121), (1121, 1119, 1109, 1107, 1105, 1103), (1090, 1145, 1092, 1095), (1171, 1170, 1168, 1169), (1201, 1146, 1147, 1200), (1161, 1160, 1158, 1159), (1192, 1181, 1180, 1193), (1179, 1156, 1157, 1178), (1174, 1176, 1158, 1160, 1162, 1164), (1189, 1186, 1187, 1188), (1163, 1162, 1160, 1161), (1156, 1152, 1153, 1157), (1173, 1172, 1170, 1171), (1150, 1149, 1200, 1147), (1165, 1164, 1162, 1163), (1152, 1154, 1155, 1153), (1146, 1151, 1150, 1147), (1175, 1174, 1164, 1165), (1180, 1195, 1191, 1193), (1154, 1179, 1178, 1155), (1151, 1148, 1149, 1150), (1177, 1176, 1174, 1175), (1186, 1182, 1183, 1187), (1178, 1157, 1153, 1155), (1148, 1201, 1200, 1149), (1184, 1182, 1186, 1189), (1173, 1171, 1169, 1167, 1199, 1197), (1197, 1196, 1172, 1173), (1192, 1190, 1194, 1181), (1182, 1184, 1185, 1183), (1199, 1198, 1196, 1197), (1181, 1194, 1195, 1180), (1170, 1172, 1196, 1198, 1166, 1168), (1167, 1166, 1198, 1199), (1194, 1190, 1191, 1195), (1188, 1187, 1183, 1185), (1169, 1168, 1166, 1167), (1190, 1192, 1193, 1191), (1184, 1189, 1188, 1185), (1154, 1152, 1156, 1179), (1159, 1158, 1176, 1177), (1177, 1175, 1165, 1163, 1161, 1159), (1146, 1201, 1148, 1151), (1225, 1229, 1228, 1224), (1203, 1216, 1220, 1218), (1204, 1205, 1207, 1206), (1222, 1225, 1224, 1223), (1219, 1202, 1203, 1218), (1206, 1207, 1209, 1208), (1227, 1222, 1223, 1226), (1221, 1219, 1218, 1220), (1208, 1209, 1211, 1210), (1223, 1224, 1228, 1226), (1217, 1221, 1220, 1216), (1210, 1211, 1213, 1212), (1207, 1205, 1215, 1213, 1211, 1209), (1202, 1217, 1216, 1203), (1212, 1213, 1215, 1214), (1229, 1227, 1226, 1228), (1219, 1221, 1217, 1202), (1214, 1215, 1205, 1204), (1204, 1206, 1208, 1210, 1212, 1214), (1227, 1229, 1225, 1222), (1253, 1257, 1256, 1252), (1231, 1244, 1248, 1246), (1232, 1233, 1235, 1234), (1250, 1253, 1252, 1251), (1247, 1230, 1231, 1246), (1234, 1235, 1237, 1236), (1255, 1250, 1251, 1254), (1249, 1247, 1246, 1248), (1236, 1237, 1239, 1238), (1251, 1252, 1256, 1254), (1245, 1249, 1248, 1244), (1238, 1239, 1241, 1240), (1235, 1233, 1243, 1241, 1239, 1237), (1230, 1245, 1244, 1231), (1240, 1241, 1243, 1242), (1257, 1255, 1254, 1256), (1247, 1249, 1245, 1230), (1242, 1243, 1233, 1232), (1232, 1234, 1236, 1238, 1240, 1242), (1255, 1257, 1253, 1250), (1281, 1285, 1284, 1280), (1259, 1272, 1276, 1274), (1260, 1261, 1263, 1262), (1278, 1281, 1280, 1279), (1275, 1258, 1259, 1274), (1262, 1263, 1265, 1264), (1283, 1278, 1279, 1282), (1277, 1275, 1274, 1276), (1264, 1265, 1267, 1266), (1279, 1280, 1284, 1282), (1273, 1277, 1276, 1272), (1266, 1267, 1269, 1268), (1263, 1261, 1271, 1269, 1267, 1265), (1258, 1273, 1272, 1259), (1268, 1269, 1271, 1270), (1285, 1283, 1282, 1284), (1275, 1277, 1273, 1258), (1270, 1271, 1261, 1260), (1260, 1262, 1264, 1266, 1268, 1270), (1283, 1285, 1281, 1278), (1309, 1313, 1312, 1308), (1287, 1300, 1304, 1302), (1288, 1289, 1291, 1290), (1306, 1309, 1308, 1307), (1303, 1286, 1287, 1302), (1290, 1291, 1293, 1292), (1311, 1306, 1307, 1310), (1305, 1303, 1302, 1304), (1292, 1293, 1295, 1294), (1307, 1308, 1312, 1310), (1301, 1305, 1304, 1300), (1294, 1295, 1297, 1296), (1291, 1289, 1299, 1297, 1295, 1293), (1286, 1301, 1300, 1287), (1296, 1297, 1299, 1298), (1313, 1311, 1310, 1312), (1303, 1305, 1301, 1286), (1298, 1299, 1289, 1288), (1288, 1290, 1292, 1294, 1296, 1298), (1311, 1313, 1309, 1306), (1339, 1338, 1336, 1337), (1425, 1314, 1315, 1424), (1329, 1328, 1326, 1327), (1408, 1363, 1362, 1409), (1347, 1324, 1325, 1346), (1342, 1344, 1326, 1328, 1330, 1332), (1405, 1402, 1403, 1404), (1331, 1330, 1328, 1329), (1324, 1320, 1321, 1325), (1341, 1340, 1338, 1339), (1318, 1317, 1424, 1315), (1333, 1332, 1330, 1331), (1320, 1322, 1323, 1321), (1314, 1319, 1318, 1315), (1343, 1342, 1332, 1333), (1362, 1411, 1407, 1409), (1322, 1347, 1346, 1323), (1319, 1316, 1317, 1318), (1345, 1344, 1342, 1343), (1402, 1398, 1399, 1403), (1366, 1364, 1368, 1389), (1346, 1325, 1321, 1323), (1316, 1425, 1424, 1317), (1385, 1383, 1423, 1421, 1419, 1417), (1350, 1348, 1352, 1355), (1381, 1379, 1377, 1375, 1373, 1371), (1417, 1416, 1384, 1385), (1371, 1370, 1380, 1381), (1358, 1356, 1360, 1397), (1392, 1390, 1394, 1387), (1348, 1350, 1351, 1349), (1373, 1372, 1370, 1371), (1397, 1360, 1361, 1396), (1378, 1380, 1370, 1372, 1374, 1376), (1375, 1374, 1372, 1373), (1364, 1366, 1367, 1365), (1360, 1356, 1357, 1361), (1354, 1353, 1349, 1351), (1377, 1376, 1374, 1375), (1419, 1418, 1416, 1417), (1387, 1394, 1395, 1386), (1356, 1358, 1359, 1357), (1382, 1384, 1416, 1418, 1420, 1422), (1350, 1355, 1354, 1351), (1421, 1420, 1418, 1419), (1386, 1395, 1391, 1393), (1379, 1378, 1376, 1377), (1394, 1390, 1391, 1395), (1368, 1364, 1365, 1369), (1358, 1397, 1396, 1359), (1355, 1352, 1353, 1354), (1381, 1380, 1378, 1379), (1388, 1369, 1365, 1367), (1396, 1361, 1357, 1359), (1352, 1348, 1349, 1353), (1423, 1422, 1420, 1421), (1390, 1392, 1393, 1391), (1400, 1398, 1402, 1405), (1341, 1339, 1337, 1335, 1415, 1413), (1366, 1389, 1388, 1367), (1413, 1412, 1340, 1341), (1408, 1406, 1410, 1363), (1383, 1382, 1422, 1423), (1398, 1400, 1401, 1399), (1415, 1414, 1412, 1413), (1392, 1387, 1386, 1393), (1363, 1410, 1411, 1362), (1338, 1340, 1412, 1414, 1334, 1336), (1335, 1334, 1414, 1415), (1410, 1406, 1407, 1411), (1404, 1403, 1399, 1401), (1389, 1368, 1369, 1388), (1337, 1336, 1334, 1335), (1406, 1408, 1409, 1407), (1400, 1405, 1404, 1401), (1385, 1384, 1382, 1383), (1322, 1320, 1324, 1347), (1327, 1326, 1344, 1345), (1345, 1343, 1333, 1331, 1329, 1327), (1314, 1425, 1316, 1319), (1451, 1450, 1448, 1449), (1481, 1426, 1427, 1480), (1441, 1440, 1438, 1439), (1472, 1461, 1460, 1473), (1459, 1436, 1437, 1458), (1454, 1456, 1438, 1440, 1442, 1444), (1469, 1466, 1467, 1468), (1443, 1442, 1440, 1441), (1436, 1432, 1433, 1437), (1453, 1452, 1450, 1451), (1430, 1429, 1480, 1427), (1445, 1444, 1442, 1443), (1432, 1434, 1435, 1433), (1426, 1431, 1430, 1427), (1455, 1454, 1444, 1445), (1460, 1475, 1471, 1473), (1434, 1459, 1458, 1435), (1431, 1428, 1429, 1430), (1457, 1456, 1454, 1455), (1466, 1462, 1463, 1467), (1458, 1437, 1433, 1435), (1428, 1481, 1480, 1429), (1464, 1462, 1466, 1469), (1453, 1451, 1449, 1447, 1479, 1477), (1477, 1476, 1452, 1453), (1472, 1470, 1474, 1461), (1462, 1464, 1465, 1463), (1479, 1478, 1476, 1477), (1461, 1474, 1475, 1460), (1450, 1452, 1476, 1478, 1446, 1448), (1447, 1446, 1478, 1479), (1474, 1470, 1471, 1475), (1468, 1467, 1463, 1465), (1449, 1448, 1446, 1447), (1470, 1472, 1473, 1471), (1464, 1469, 1468, 1465), (1434, 1432, 1436, 1459), (1439, 1438, 1456, 1457), (1457, 1455, 1445, 1443, 1441, 1439), (1426, 1481, 1428, 1431), (1507, 1506, 1504, 1505), (1537, 1482, 1483, 1536), (1497, 1496, 1494, 1495), (1528, 1517, 1516, 1529), (1515, 1492, 1493, 1514), (1510, 1512, 1494, 1496, 1498, 1500), (1525, 1522, 1523, 1524), (1499, 1498, 1496, 1497), (1492, 1488, 1489, 1493), (1509, 1508, 1506, 1507), (1486, 1485, 1536, 1483), (1501, 1500, 1498, 1499), (1488, 1490, 1491, 1489), (1482, 1487, 1486, 1483), (1511, 1510, 1500, 1501), (1516, 1531, 1527, 1529), (1490, 1515, 1514, 1491), (1487, 1484, 1485, 1486), (1513, 1512, 1510, 1511), (1522, 1518, 1519, 1523), (1514, 1493, 1489, 1491), (1484, 1537, 1536, 1485), (1520, 1518, 1522, 1525), (1509, 1507, 1505, 1503, 1535, 1533), (1533, 1532, 1508, 1509), (1528, 1526, 1530, 1517), (1518, 1520, 1521, 1519), (1535, 1534, 1532, 1533), (1517, 1530, 1531, 1516), (1506, 1508, 1532, 1534, 1502, 1504), (1503, 1502, 1534, 1535), (1530, 1526, 1527, 1531), (1524, 1523, 1519, 1521), (1505, 1504, 1502, 1503), (1526, 1528, 1529, 1527), (1520, 1525, 1524, 1521), (1490, 1488, 1492, 1515), (1495, 1494, 1512, 1513), (1513, 1511, 1501, 1499, 1497, 1495), (1482, 1537, 1484, 1487), (1563, 1562, 1560, 1561), (1593, 1538, 1539, 1592), (1553, 1552, 1550, 1551), (1584, 1573, 1572, 1585), (1571, 1548, 1549, 1570), (1566, 1568, 1550, 1552, 1554, 1556), (1581, 1578, 1579, 1580), (1555, 1554, 1552, 1553), (1548, 1544, 1545, 1549), (1565, 1564, 1562, 1563), (1542, 1541, 1592, 1539), (1557, 1556, 1554, 1555), (1544, 1546, 1547, 1545), (1538, 1543, 1542, 1539), (1567, 1566, 1556, 1557), (1572, 1587, 1583, 1585), (1546, 1571, 1570, 1547), (1543, 1540, 1541, 1542), (1569, 1568, 1566, 1567), (1578, 1574, 1575, 1579), (1570, 1549, 1545, 1547), (1540, 1593, 1592, 1541), (1576, 1574, 1578, 1581), (1565, 1563, 1561, 1559, 1591, 1589), (1589, 1588, 1564, 1565), (1584, 1582, 1586, 1573), (1574, 1576, 1577, 1575), (1591, 1590, 1588, 1589), (1573, 1586, 1587, 1572), (1562, 1564, 1588, 1590, 1558, 1560), (1559, 1558, 1590, 1591), (1586, 1582, 1583, 1587), (1580, 1579, 1575, 1577), (1561, 1560, 1558, 1559), (1582, 1584, 1585, 1583), (1576, 1581, 1580, 1577), (1546, 1544, 1548, 1571), (1551, 1550, 1568, 1569), (1569, 1567, 1557, 1555, 1553, 1551), (1538, 1593, 1540, 1543), (1619, 1618, 1616, 1617), (1649, 1594, 1595, 1648), (1609, 1608, 1606, 1607), (1640, 1629, 1628, 1641), (1627, 1604, 1605, 1626), (1622, 1624, 1606, 1608, 1610, 1612), (1637, 1634, 1635, 1636), (1611, 1610, 1608, 1609), (1604, 1600, 1601, 1605), (1621, 1620, 1618, 1619), (1598, 1597, 1648, 1595), (1613, 1612, 1610, 1611), (1600, 1602, 1603, 1601), (1594, 1599, 1598, 1595), (1623, 1622, 1612, 1613), (1628, 1643, 1639, 1641), (1602, 1627, 1626, 1603), (1599, 1596, 1597, 1598), (1625, 1624, 1622, 1623), (1634, 1630, 1631, 1635), (1626, 1605, 1601, 1603), (1596, 1649, 1648, 1597), (1632, 1630, 1634, 1637), (1621, 1619, 1617, 1615, 1647, 1645), (1645, 1644, 1620, 1621), (1640, 1638, 1642, 1629), (1630, 1632, 1633, 1631), (1647, 1646, 1644, 1645), (1629, 1642, 1643, 1628), (1618, 1620, 1644, 1646, 1614, 1616), (1615, 1614, 1646, 1647), (1642, 1638, 1639, 1643), (1636, 1635, 1631, 1633), (1617, 1616, 1614, 1615), (1638, 1640, 1641, 1639), (1632, 1637, 1636, 1633), (1602, 1600, 1604, 1627), (1607, 1606, 1624, 1625), (1625, 1623, 1613, 1611, 1609, 1607), (1594, 1649, 1596, 1599), (1675, 1674, 1672, 1673), (1705, 1650, 1651, 1704), (1665, 1664, 1662, 1663), (1696, 1685, 1684, 1697), (1683, 1660, 1661, 1682), (1678, 1680, 1662, 1664, 1666, 1668), (1693, 1690, 1691, 1692), (1667, 1666, 1664, 1665), (1660, 1656, 1657, 1661), (1677, 1676, 1674, 1675), (1654, 1653, 1704, 1651), (1669, 1668, 1666, 1667), (1656, 1658, 1659, 1657), (1650, 1655, 1654, 1651), (1679, 1678, 1668, 1669), (1684, 1699, 1695, 1697), (1658, 1683, 1682, 1659), (1655, 1652, 1653, 1654), (1681, 1680, 1678, 1679), (1690, 1686, 1687, 1691), (1682, 1661, 1657, 1659), (1652, 1705, 1704, 1653), (1688, 1686, 1690, 1693), (1677, 1675, 1673, 1671, 1703, 1701), (1701, 1700, 1676, 1677), (1696, 1694, 1698, 1685), (1686, 1688, 1689, 1687), (1703, 1702, 1700, 1701), (1685, 1698, 1699, 1684), (1674, 1676, 1700, 1702, 1670, 1672), (1671, 1670, 1702, 1703), (1698, 1694, 1695, 1699), (1692, 1691, 1687, 1689), (1673, 1672, 1670, 1671), (1694, 1696, 1697, 1695), (1688, 1693, 1692, 1689), (1658, 1656, 1660, 1683), (1663, 1662, 1680, 1681), (1681, 1679, 1669, 1667, 1665, 1663), (1650, 1705, 1652, 1655), (1731, 1730, 1728, 1729), (1761, 1706, 1707, 1760), (1721, 1720, 1718, 1719), (1752, 1741, 1740, 1753), (1739, 1716, 1717, 1738), (1734, 1736, 1718, 1720, 1722, 1724), (1749, 1746, 1747, 1748), (1723, 1722, 1720, 1721), (1716, 1712, 1713, 1717), (1733, 1732, 1730, 1731), (1710, 1709, 1760, 1707), (1725, 1724, 1722, 1723), (1712, 1714, 1715, 1713), (1706, 1711, 1710, 1707), (1735, 1734, 1724, 1725), (1740, 1755, 1751, 1753), (1714, 1739, 1738, 1715), (1711, 1708, 1709, 1710), (1737, 1736, 1734, 1735), (1746, 1742, 1743, 1747), (1738, 1717, 1713, 1715), (1708, 1761, 1760, 1709), (1744, 1742, 1746, 1749), (1733, 1731, 1729, 1727, 1759, 1757), (1757, 1756, 1732, 1733), (1752, 1750, 1754, 1741), (1742, 1744, 1745, 1743), (1759, 1758, 1756, 1757), (1741, 1754, 1755, 1740), (1730, 1732, 1756, 1758, 1726, 1728), (1727, 1726, 1758, 1759), (1754, 1750, 1751, 1755), (1748, 1747, 1743, 1745), (1729, 1728, 1726, 1727), (1750, 1752, 1753, 1751), (1744, 1749, 1748, 1745), (1714, 1712, 1716, 1739), (1719, 1718, 1736, 1737), (1737, 1735, 1725, 1723, 1721, 1719), (1706, 1761, 1708, 1711)])
me_cube.materials.append(mat_material)
me_cube.use_remesh_preserve_volume = False
me_cube.use_remesh_preserve_attributes = False
me_cube.use_mirror_vertex_groups = False
me_cube.update()

# ---- objects
ob_cube = bpy.data.objects.new('Cube', me_cube)

# ---- transforms, parenting, visibility, modifiers, constraints
ob_cube.location = (0.0, 0.0, 0.0)
ob_cube.lock_rotations_4d = False
ob_cube.empty_display_type = 'ARROWS'
ob_cube.lineart.crease_threshold = 0.0
_m = ob_cube.modifiers.new('Mirror', 'MIRROR')
_m.use_clip = True

# ---- collection membership
col_collection_1.objects.link(ob_cube)

# ---- scene / render settings (as saved in the file)
scene.frame_start = 1; scene.frame_end = 250; scene.frame_set(1)
scene.render.engine = 'CYCLES'
scene.render.resolution_percentage = 50
scene.render.dither_intensity = 0.0
scene.cycles.use_denoising = False
scene.cycles.samples = 128
scene.cycles.sampling_pattern = 'TABULATED_SOBOL'
scene.cycles.light_sampling_threshold = 0.0
scene.cycles.use_adaptive_sampling = False
scene.cycles.use_light_tree = False
scene.cycles.blur_glossy = 0.0
scene.cycles.sample_clamp_indirect = 0.0
scene.view_settings.view_transform = 'Standard'
bpy.context.view_layer.update()

# ---- added for rendering (the .blend has no active camera and no usable light): camera, sun
cam_auto = bpy.data.cameras.new('AutoCamera')
cam_auto.lens = 50.0
cam_auto.sensor_width = 36.0
cam_auto.clip_end = 1000.0
ob_auto_camera = bpy.data.objects.new('AutoCamera', cam_auto)
scene.collection.objects.link(ob_auto_camera)
ob_auto_camera.location = (29.9169, -32.7752, 24.2104)
ob_auto_camera.rotation_euler = (1.09748, -7.21219e-08, 0.694738)
scene.camera = ob_auto_camera
light_auto_sun = bpy.data.lights.new('AutoSun', 'SUN')
light_auto_sun.energy = 3.0
light_auto_sun.angle = 0.0523599
ob_auto_sun = bpy.data.objects.new('AutoSun', light_auto_sun)
scene.collection.objects.link(ob_auto_sun)
ob_auto_sun.rotation_euler = (0.872665, 0.174533, 0.523599)
bpy.context.view_layer.update()
